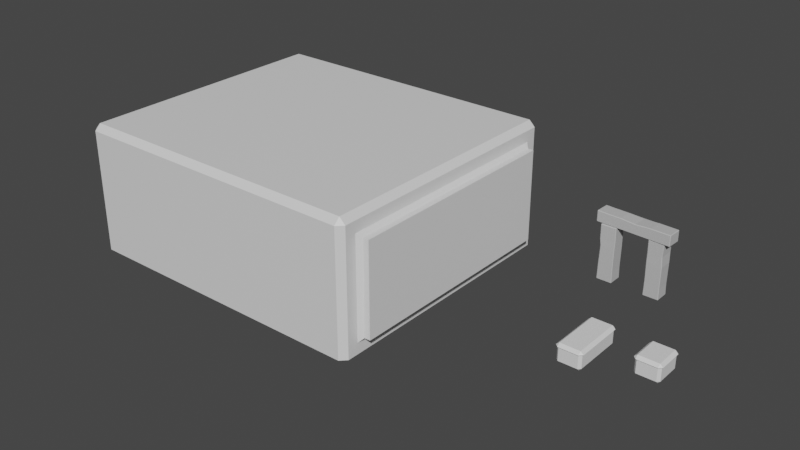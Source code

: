# Source: level.blend  (saved by Blender 2.80.75; exported with 4.5.12 LTS)
import bpy
from mathutils import Matrix  # noqa: F401  (used for matrix-valued properties, if any)

bpy.ops.wm.read_factory_settings(use_empty=True)
scene = bpy.context.scene
scene.name = 'Scene'

# ---- collections
col_references = bpy.data.collections.new('References'); scene.collection.children.link(col_references)
col_level = bpy.data.collections.new('Level'); scene.collection.children.link(col_level)
col_door = bpy.data.collections.new('Door'); scene.collection.children.link(col_door)
col_crate = bpy.data.collections.new('Crate'); scene.collection.children.link(col_crate)

# ---- materials (node trees are filled in below, after node groups)
mat_lit = bpy.data.materials.new('Lit')
mat_lit.use_transparent_shadow = False
mat_lit.diffuse_color = (0.5, 0.5, 0.5, 1.0)
mat_lit.roughness = 1.0
mat_lit.specular_intensity = 0.0
mat_mat_door = bpy.data.materials.new('mat_door')
mat_mat_door.use_transparent_shadow = False
mat_mat_door.diffuse_color = (0.5, 0.5, 0.5, 1.0)
mat_mat_door.roughness = 1.0
mat_mat_door.specular_intensity = 0.0
mat_mat_starting_arealigthing = bpy.data.materials.new('mat_starting_areaLigthing')
mat_mat_starting_arealigthing.use_transparent_shadow = False
mat_mat_starting_areawalls = bpy.data.materials.new('mat_starting_areaWalls')
mat_mat_starting_areawalls.use_transparent_shadow = False
mat_mat_starting_area_floorandcieling = bpy.data.materials.new('mat_starting_area_FloorAndCieling')
mat_mat_starting_area_floorandcieling.use_transparent_shadow = False
mat_mat_starting_area_windows = bpy.data.materials.new('mat_starting_area_windows')
mat_mat_starting_area_windows.use_transparent_shadow = False
mat_big_crate_inner = bpy.data.materials.new('big_crate_inner')
mat_big_crate_inner.use_transparent_shadow = False
mat_big_crate_outer = bpy.data.materials.new('big_crate_outer')
mat_big_crate_outer.use_transparent_shadow = False
mat_big_crate_cover_outer = bpy.data.materials.new('big_crate_cover_outer')
mat_big_crate_cover_outer.use_transparent_shadow = False
mat_big_crate_cover_inner = bpy.data.materials.new('big_crate_cover_inner')
mat_big_crate_cover_inner.use_transparent_shadow = False

# ---- material node trees
mat_lit.use_nodes = True; mat_lit.node_tree.nodes.clear()
_N = mat_lit.node_tree.nodes; _L = mat_lit.node_tree.links
n0 = _N.new('ShaderNodeOutputMaterial'); n0.name = 'Material Output'; n0.location = (300, 300)
n1 = _N.new('ShaderNodeBsdfPrincipled'); n1.name = 'Principled BSDF'; n1.location = (10, 300)
n1.distribution = 'GGX'
n1.subsurface_method = 'BURLEY'
n1.inputs[0].default_value = (0.5, 0.5, 0.5, 1.0)
n1.inputs[2].default_value = 1.0
n1.inputs[3].default_value = 1.45
n1.inputs[13].default_value = 0.0
n1.inputs[27].default_value = (0.0, 0.0, 0.0, 1.0)
n1.inputs[28].default_value = 1.0
_L.new(n1.outputs[0], n0.inputs[0])
n0.is_active_output = True
mat_mat_door.use_nodes = True; mat_mat_door.node_tree.nodes.clear()
_N = mat_mat_door.node_tree.nodes; _L = mat_mat_door.node_tree.links
n0 = _N.new('ShaderNodeOutputMaterial'); n0.name = 'Material Output'; n0.location = (300, 300)
n1 = _N.new('ShaderNodeBsdfPrincipled'); n1.name = 'Principled BSDF'; n1.location = (10, 300)
n1.distribution = 'GGX'
n1.subsurface_method = 'BURLEY'
n1.inputs[0].default_value = (0.5, 0.5, 0.5, 1.0)
n1.inputs[2].default_value = 1.0
n1.inputs[3].default_value = 1.45
n1.inputs[13].default_value = 0.0
n1.inputs[27].default_value = (0.0, 0.0, 0.0, 1.0)
n1.inputs[28].default_value = 1.0
_L.new(n1.outputs[0], n0.inputs[0])
n0.is_active_output = True
mat_mat_starting_arealigthing.use_nodes = True; mat_mat_starting_arealigthing.node_tree.nodes.clear()
_N = mat_mat_starting_arealigthing.node_tree.nodes; _L = mat_mat_starting_arealigthing.node_tree.links
n0 = _N.new('ShaderNodeOutputMaterial'); n0.name = 'Material Output'; n0.location = (300, 300)
n1 = _N.new('ShaderNodeBsdfPrincipled'); n1.name = 'Principled BSDF'; n1.location = (10, 300)
n1.distribution = 'GGX'
n1.subsurface_method = 'BURLEY'
n1.inputs[3].default_value = 1.45
n1.inputs[27].default_value = (0.0, 0.0, 0.0, 1.0)
n1.inputs[28].default_value = 1.0
_L.new(n1.outputs[0], n0.inputs[0])
n0.is_active_output = True
mat_mat_starting_areawalls.use_nodes = True; mat_mat_starting_areawalls.node_tree.nodes.clear()
_N = mat_mat_starting_areawalls.node_tree.nodes; _L = mat_mat_starting_areawalls.node_tree.links
n0 = _N.new('ShaderNodeOutputMaterial'); n0.name = 'Material Output'; n0.location = (300, 300)
n1 = _N.new('ShaderNodeBsdfPrincipled'); n1.name = 'Principled BSDF'; n1.location = (10, 300)
n1.distribution = 'GGX'
n1.subsurface_method = 'BURLEY'
n1.inputs[3].default_value = 1.45
n1.inputs[27].default_value = (0.0, 0.0, 0.0, 1.0)
n1.inputs[28].default_value = 1.0
_L.new(n1.outputs[0], n0.inputs[0])
n0.is_active_output = True
mat_mat_starting_area_floorandcieling.use_nodes = True; mat_mat_starting_area_floorandcieling.node_tree.nodes.clear()
_N = mat_mat_starting_area_floorandcieling.node_tree.nodes; _L = mat_mat_starting_area_floorandcieling.node_tree.links
n0 = _N.new('ShaderNodeOutputMaterial'); n0.name = 'Material Output'; n0.location = (300, 300)
n1 = _N.new('ShaderNodeBsdfPrincipled'); n1.name = 'Principled BSDF'; n1.location = (10, 300)
n1.distribution = 'GGX'
n1.subsurface_method = 'BURLEY'
n1.inputs[3].default_value = 1.45
n1.inputs[27].default_value = (0.0, 0.0, 0.0, 1.0)
n1.inputs[28].default_value = 1.0
_L.new(n1.outputs[0], n0.inputs[0])
n0.is_active_output = True
mat_mat_starting_area_windows.use_nodes = True; mat_mat_starting_area_windows.node_tree.nodes.clear()
_N = mat_mat_starting_area_windows.node_tree.nodes; _L = mat_mat_starting_area_windows.node_tree.links
n0 = _N.new('ShaderNodeOutputMaterial'); n0.name = 'Material Output'; n0.location = (300, 300)
n1 = _N.new('ShaderNodeBsdfPrincipled'); n1.name = 'Principled BSDF'; n1.location = (10, 300)
n1.distribution = 'GGX'
n1.subsurface_method = 'BURLEY'
n1.inputs[3].default_value = 1.45
n1.inputs[27].default_value = (0.0, 0.0, 0.0, 1.0)
n1.inputs[28].default_value = 1.0
_L.new(n1.outputs[0], n0.inputs[0])
n0.is_active_output = True
mat_big_crate_inner.use_nodes = True; mat_big_crate_inner.node_tree.nodes.clear()
_N = mat_big_crate_inner.node_tree.nodes; _L = mat_big_crate_inner.node_tree.links
n0 = _N.new('ShaderNodeOutputMaterial'); n0.name = 'Material Output'; n0.location = (300, 300)
n1 = _N.new('ShaderNodeBsdfPrincipled'); n1.name = 'Principled BSDF'; n1.location = (10, 300)
n1.distribution = 'GGX'
n1.subsurface_method = 'BURLEY'
n1.inputs[3].default_value = 1.45
n1.inputs[27].default_value = (0.0, 0.0, 0.0, 1.0)
n1.inputs[28].default_value = 1.0
_L.new(n1.outputs[0], n0.inputs[0])
n0.is_active_output = True
mat_big_crate_outer.use_nodes = True; mat_big_crate_outer.node_tree.nodes.clear()
_N = mat_big_crate_outer.node_tree.nodes; _L = mat_big_crate_outer.node_tree.links
n0 = _N.new('ShaderNodeOutputMaterial'); n0.name = 'Material Output'; n0.location = (300, 300)
n1 = _N.new('ShaderNodeBsdfPrincipled'); n1.name = 'Principled BSDF'; n1.location = (10, 300)
n1.distribution = 'GGX'
n1.subsurface_method = 'BURLEY'
n1.inputs[3].default_value = 1.45
n1.inputs[27].default_value = (0.0, 0.0, 0.0, 1.0)
n1.inputs[28].default_value = 1.0
_L.new(n1.outputs[0], n0.inputs[0])
n0.is_active_output = True
mat_big_crate_cover_outer.use_nodes = True; mat_big_crate_cover_outer.node_tree.nodes.clear()
_N = mat_big_crate_cover_outer.node_tree.nodes; _L = mat_big_crate_cover_outer.node_tree.links
n0 = _N.new('ShaderNodeOutputMaterial'); n0.name = 'Material Output'; n0.location = (300, 300)
n1 = _N.new('ShaderNodeBsdfPrincipled'); n1.name = 'Principled BSDF'; n1.location = (10, 300)
n1.distribution = 'GGX'
n1.subsurface_method = 'BURLEY'
n1.inputs[3].default_value = 1.45
n1.inputs[27].default_value = (0.0, 0.0, 0.0, 1.0)
n1.inputs[28].default_value = 1.0
_L.new(n1.outputs[0], n0.inputs[0])
n0.is_active_output = True
mat_big_crate_cover_inner.use_nodes = True; mat_big_crate_cover_inner.node_tree.nodes.clear()
_N = mat_big_crate_cover_inner.node_tree.nodes; _L = mat_big_crate_cover_inner.node_tree.links
n0 = _N.new('ShaderNodeOutputMaterial'); n0.name = 'Material Output'; n0.location = (300, 300)
n1 = _N.new('ShaderNodeBsdfPrincipled'); n1.name = 'Principled BSDF'; n1.location = (10, 300)
n1.distribution = 'GGX'
n1.subsurface_method = 'BURLEY'
n1.inputs[3].default_value = 1.45
n1.inputs[27].default_value = (0.0, 0.0, 0.0, 1.0)
n1.inputs[28].default_value = 1.0
_L.new(n1.outputs[0], n0.inputs[0])
n0.is_active_output = True

# ---- world
world_world = bpy.data.worlds.new('World'); scene.world = world_world
world_world.use_nodes = True; world_world.node_tree.nodes.clear()
_N = world_world.node_tree.nodes; _L = world_world.node_tree.links
n0 = _N.new('ShaderNodeOutputWorld'); n0.name = 'World Output'; n0.location = (300, 300)
n1 = _N.new('ShaderNodeBackground'); n1.name = 'Background'; n1.location = (10, 300)
n1.inputs[0].default_value = (0.05088, 0.05088, 0.05088, 1.0)
_L.new(n1.outputs[0], n0.inputs[0])
n0.is_active_output = True
world_world.color = (0.05088, 0.05088, 0.05088)
world_world.use_sun_shadow = False
world_world.sun_shadow_jitter_overblur = 0.0

# ---- meshes
me_playerheightref = bpy.data.meshes.new('PlayerHeightRef')
me_playerheightref.from_pydata([(-2.842e-14, 1.965, -3.535e-07), (-1.0, 1.965, -3.535e-07), (-1.0, 0.0, 0.0), (0.0, 0.0, 0.0), (-1.0, 1.965, -1.0), (-1.0, 0.0, -1.0), (-2.842e-14, 1.965, -1.0), (0.0, 0.0, -1.0)], [], [(0, 1, 2, 3), (1, 4, 5, 2), (4, 6, 7, 5), (6, 0, 3, 7), (6, 4, 1, 0), (3, 2, 5, 7)])
me_playerheightref.polygons.foreach_set('use_smooth', [True] * 6)
_k = set([(0, 1), (0, 3), (0, 6), (1, 2), (1, 4), (2, 3), (2, 5), (3, 7), (4, 5), (4, 6), (5, 7), (6, 7)])
me_playerheightref.attributes.new('sharp_edge', 'BOOLEAN', 'EDGE').data.foreach_set('value', [ (min(e.vertices), max(e.vertices)) in _k for e in me_playerheightref.edges])
_uv = me_playerheightref.uv_layers.new(name='UVMap')
_uv.uv.foreach_set('vector', [-2.842e-14, 1.965, -1.0, 1.965, -1.0, 0.0, 0.0, 0.0, -2.842e-14, 1.965, -1.0, 1.965, -1.0, 0.0, 0.0, 0.0, 1.0, 1.965, -2.842e-14, 1.965, 0.0, 0.0, 1.0, 1.82e-07, 1.0, 1.965, -2.842e-14, 1.965, 0.0, 0.0, 1.0, 1.82e-07, 2.842e-14, -1.0, 1.0, -1.0, 1.0, 1.82e-07, 0.0, 0.0, 0.0, 0.0, -1.0, 0.0, -1.0, -1.0, 2.842e-14, -1.0])
me_playerheightref.materials.append(mat_lit)
me_playerheightref.use_remesh_preserve_volume = False
me_playerheightref.use_remesh_preserve_attributes = False
me_playerheightref.use_mirror_vertex_groups = False
me_playerheightref.update()
me_playerheightref.normals_split_custom_set([tuple(v) for v in zip(*[iter([0.0, 1.799e-07, 1.0, 0.0, 1.799e-07, 1.0, 0.0, 1.799e-07, 1.0, 0.0, 1.799e-07, 1.0, -1.0, 0.0, 0.0, -1.0, 0.0, 0.0, -1.0, 0.0, 0.0, -1.0, 0.0, 0.0, 0.0, 0.0, -1.0, 0.0, 0.0, -1.0, 0.0, 0.0, -1.0, 0.0, 0.0, -1.0, 1.0, 1.446e-14, 0.0, 1.0, 1.446e-14, 0.0, 1.0, 1.446e-14, 0.0, 1.0, 1.446e-14, 0.0, 0.0, 1.0, 0.0, 0.0, 1.0, 0.0, 0.0, 1.0, 0.0, 0.0, 1.0, 0.0, 0.0, -1.0, 0.0, 0.0, -1.0, 0.0, 0.0, -1.0, 0.0, 0.0, -1.0, 0.0])] * 3)])
me_doorref = bpy.data.meshes.new('DoorRef')
me_doorref.from_pydata([(1.64, 1.753, 0.5), (-1.64, 1.753, 0.5), (-1.64, -1.753, 0.5), (1.64, -1.753, 0.5), (-1.64, 1.753, -0.5), (-1.64, -1.753, -0.5), (1.64, 1.753, -0.5), (1.64, -1.753, -0.5)], [], [(0, 1, 2, 3), (1, 4, 5, 2), (4, 6, 7, 5), (6, 0, 3, 7), (6, 4, 1, 0), (3, 2, 5, 7)])
me_doorref.polygons.foreach_set('use_smooth', [True] * 6)
_k = set([(0, 1), (0, 3), (0, 6), (1, 2), (1, 4), (2, 3), (2, 5), (3, 7), (4, 5), (4, 6), (5, 7), (6, 7)])
me_doorref.attributes.new('sharp_edge', 'BOOLEAN', 'EDGE').data.foreach_set('value', [ (min(e.vertices), max(e.vertices)) in _k for e in me_doorref.edges])
_uv = me_doorref.uv_layers.new(name='UVMap')
_uv.uv.foreach_set('vector', [0.0, 3.506, -3.281, 3.506, -3.281, 0.0, 0.0, 0.0, 0.0, 3.506, -1.0, 3.506, -1.0, 0.0, 0.0, 0.0, 3.281, 3.506, 0.0, 3.506, 0.0, 0.0, 3.281, 0.0, 1.0, 3.506, 0.0, 3.506, 0.0, 0.0, 1.0, 0.0, 0.0, -1.0, 3.281, -1.0, 3.281, 0.0, 0.0, 0.0, 0.0, 0.0, -3.281, 0.0, -3.281, -1.0, 0.0, -1.0])
me_doorref.materials.append(mat_mat_door)
me_doorref.use_remesh_preserve_volume = False
me_doorref.use_remesh_preserve_attributes = False
me_doorref.use_mirror_vertex_groups = False
me_doorref.update()
me_doorref.normals_split_custom_set([tuple(v) for v in zip(*[iter([0.0, 0.0, 1.0, 0.0, 0.0, 1.0, 0.0, 0.0, 1.0, 0.0, 0.0, 1.0, -1.0, 0.0, 0.0, -1.0, 0.0, 0.0, -1.0, 0.0, 0.0, -1.0, 0.0, 0.0, 0.0, 0.0, -1.0, 0.0, 0.0, -1.0, 0.0, 0.0, -1.0, 0.0, 0.0, -1.0, 1.0, 0.0, 0.0, 1.0, 0.0, 0.0, 1.0, 0.0, 0.0, 1.0, 0.0, 0.0, 0.0, 1.0, 0.0, 0.0, 1.0, 0.0, 0.0, 1.0, 0.0, 0.0, 1.0, 0.0, 0.0, -1.0, 0.0, 0.0, -1.0, 0.0, 0.0, -1.0, 0.0, 0.0, -1.0, 0.0])] * 3)])
me_cube_001 = bpy.data.meshes.new('Cube.001')
me_cube_001.from_pydata([(-7.704, -7.023, -0.01572), (-7.704, -7.023, 6.357), (-7.704, -6.713, 6.667), (-7.704, 7.023, -0.01572), (-7.704, 6.713, 6.667), (-7.704, 7.023, 6.357), (-8.015, -6.713, -0.01572), (-8.015, -6.713, 6.357), (-8.015, 6.713, 6.357), (-8.015, 6.713, -0.01572), (-8.528, -5.92, 0.7771), (-8.528, -5.92, 5.564), (-8.528, 5.92, 5.564), (-8.528, 5.92, 0.7771), (-8.015, -6.134, 0.5633), (-8.229, -5.92, 0.7771), (-8.229, -5.92, 5.564), (-8.015, -6.134, 5.778), (-8.229, 5.92, 0.7771), (-8.015, 6.134, 0.5633), (-8.015, 6.134, 5.778), (-8.229, 5.92, 5.564), (-8.015, 0.0, -0.01572), (-8.015, 0.0, 6.357), (-7.704, 0.0, 6.667), (-8.528, 0.0, 0.7771), (-8.528, 0.0, 5.564), (-8.229, 0.0, 0.7771), (-8.015, 0.0, 0.5633), (-8.229, 0.0, 5.564), (-8.015, 0.0, 5.778), (7.704, -7.023, -0.01572), (7.704, -7.023, 6.357), (7.704, -6.713, 6.667), (7.704, 7.023, -0.01572), (7.704, 6.713, 6.667), (7.704, 7.023, 6.357), (8.015, -6.713, -0.01572), (8.015, -6.713, 6.357), (8.015, 6.713, 6.357), (8.015, 6.713, -0.01572), (8.528, -5.92, 0.7771), (8.528, -5.92, 5.564), (8.528, 5.92, 5.564), (8.528, 5.92, 0.7771), (8.015, -6.134, 0.5633), (8.229, -5.92, 0.7771), (8.229, -5.92, 5.564), (8.015, -6.134, 5.778), (8.229, 5.92, 0.7771), (8.015, 6.134, 0.5633), (8.015, 6.134, 5.778), (8.229, 5.92, 5.564), (0.0, 7.023, -0.01572), (0.0, -7.023, -0.01572), (8.015, 0.0, -0.01572), (0.0, 7.023, 6.357), (0.0, 6.713, 6.667), (0.0, -7.023, 6.357), (0.0, -6.713, 6.667), (8.015, 0.0, 6.357), (7.704, 0.0, 6.667), (8.528, 0.0, 0.7771), (8.528, 0.0, 5.564), (8.229, 0.0, 0.7771), (8.015, 0.0, 0.5633), (8.229, 0.0, 5.564), (8.015, 0.0, 5.778), (0.0, 0.0, 6.667), (0.0, 0.0, -0.01572)], [], [(1, 7, 2), (4, 8, 5), (6, 7, 1, 0), (56, 5, 3, 53), (8, 9, 3, 5), (23, 8, 4, 24), (1, 58, 54, 0), (68, 59, 2, 24), (58, 1, 2, 59), (28, 14, 6, 22), (27, 18, 13, 25), (29, 16, 11, 26), (18, 21, 12, 13), (26, 11, 10, 25), (14, 17, 7, 6), (30, 20, 8, 23), (20, 19, 9, 8), (15, 16, 17, 14), (21, 18, 19, 20), (27, 15, 14, 28), (29, 21, 20, 30), (16, 15, 10, 11), (5, 56, 57, 4), (16, 29, 30, 17), (18, 27, 28, 19), (17, 30, 23, 7), (12, 26, 25, 13), (21, 29, 26, 12), (15, 27, 25, 10), (57, 68, 24, 4), (7, 23, 24, 2), (19, 28, 22, 9), (6, 0, 54, 69), (69, 9, 22), (53, 3, 9, 69), (22, 6, 69), (32, 33, 38), (35, 36, 39), (37, 31, 32, 38), (56, 53, 34, 36), (39, 36, 34, 40), (60, 61, 35, 39), (32, 31, 54, 58), (68, 61, 33, 59), (58, 59, 33, 32), (65, 55, 37, 45), (64, 62, 44, 49), (66, 63, 42, 47), (49, 44, 43, 52), (63, 62, 41, 42), (45, 37, 38, 48), (67, 60, 39, 51), (51, 39, 40, 50), (46, 45, 48, 47), (52, 51, 50, 49), (64, 65, 45, 46), (66, 67, 51, 52), (47, 42, 41, 46), (36, 35, 57, 56), (47, 48, 67, 66), (49, 50, 65, 64), (48, 38, 60, 67), (43, 44, 62, 63), (52, 43, 63, 66), (46, 41, 62, 64), (57, 35, 61, 68), (38, 33, 61, 60), (50, 40, 55, 65), (37, 69, 54, 31), (69, 55, 40), (53, 69, 40, 34), (55, 69, 37)])
me_cube_001.polygons.foreach_set('material_index', [1, 1, 1, 1, 1, 1, 1, 2, 1, 1, 1, 1, 1, 3, 1, 1, 1, 0, 0, 0, 0, 1, 1, 0, 0, 1, 3, 1, 1, 2, 1, 1, 2, 2, 2, 2, 1, 1, 1, 1, 1, 1, 1, 2, 1, 1, 1, 1, 1, 3, 1, 1, 1, 0, 0, 0, 0, 1, 1, 0, 0, 1, 3, 1, 1, 2, 1, 1, 2, 2, 2, 2])
_uv = me_cube_001.uv_layers.new(name='UVMap')
_uv.uv.foreach_set('vector', [0.8544, 0.5, 0.845, 0.5099, 0.845, 0.5, 0.4367, 0.5, 0.4367, 0.5099, 0.4272, 0.5, 0.7752, 0.5198, 0.5814, 0.5198, 0.5814, 0.5099, 0.7752, 0.5099, 0.1938, 0.7549, 0.1938, 1.0, 7.636e-08, 1.0, 3.818e-08, 0.7549, 0.5814, 0.9468, 0.7752, 0.9468, 0.7752, 0.9567, 0.5814, 0.9567, 0.6408, 0.5099, 0.4367, 0.5099, 0.4367, 0.5, 0.6408, 0.5, 0.1938, 1.0, 0.1938, 0.7549, 0.3876, 0.7549, 0.3876, 1.0, 0.6408, 0.2549, 0.845, 0.2549, 0.845, 0.5, 0.6408, 0.5, 0.8544, 0.2549, 0.8544, 0.5, 0.845, 0.5, 0.845, 0.2549, 0.7576, 0.7333, 0.7576, 0.5382, 0.7752, 0.5198, 0.7752, 0.7333, 0.9572, 0.6982, 0.9572, 0.8865, 0.9481, 0.8865, 0.9481, 0.6982, 0.9299, 0.6982, 0.9299, 0.8865, 0.9208, 0.8865, 0.9208, 0.6982, 0.9572, 0.8144, 0.9572, 0.6621, 0.9663, 0.6621, 0.9663, 0.8144, 0.7752, 0.6982, 0.7752, 0.5099, 0.9208, 0.5099, 0.9208, 0.6982, 0.7576, 0.5382, 0.599, 0.5382, 0.5814, 0.5198, 0.7752, 0.5198, 0.599, 0.7333, 0.599, 0.9284, 0.5814, 0.9468, 0.5814, 0.7333, 0.599, 0.9284, 0.7576, 0.9284, 0.7752, 0.9468, 0.5814, 0.9468, 0.7511, 0.545, 0.6055, 0.545, 0.599, 0.5382, 0.7576, 0.5382, 0.6055, 0.9216, 0.7511, 0.9216, 0.7576, 0.9284, 0.599, 0.9284, 0.7511, 0.7333, 0.7511, 0.545, 0.7576, 0.5382, 0.7576, 0.7333, 0.6055, 0.7333, 0.6055, 0.9216, 0.599, 0.9284, 0.599, 0.7333, 0.9754, 0.5099, 0.9754, 0.6621, 0.9663, 0.6621, 0.9663, 0.5099, 0.4272, 0.5, 0.4272, 0.2549, 0.4367, 0.2549, 0.4367, 0.5, 0.6055, 0.545, 0.6055, 0.7333, 0.599, 0.7333, 0.599, 0.5382, 0.7511, 0.9216, 0.7511, 0.7333, 0.7576, 0.7333, 0.7576, 0.9284, 0.599, 0.5382, 0.599, 0.7333, 0.5814, 0.7333, 0.5814, 0.5198, 0.7752, 0.8865, 0.7752, 0.6982, 0.9208, 0.6982, 0.9208, 0.8865, 0.9299, 0.5099, 0.9299, 0.6982, 0.9208, 0.6982, 0.9208, 0.5099, 0.9572, 0.5099, 0.9572, 0.6982, 0.9481, 0.6982, 0.9481, 0.5099, 0.4367, 0.2549, 0.6408, 0.2549, 0.6408, 0.5, 0.4367, 0.5, 0.845, 0.5099, 0.6408, 0.5099, 0.6408, 0.5, 0.845, 0.5, 0.7576, 0.9284, 0.7576, 0.7333, 0.7752, 0.7333, 0.7752, 0.9468, 0.009449, 0.5099, 8.701e-08, 0.5, 4.351e-08, 0.2549, 0.2136, 0.2549, 0.2136, 0.2549, 0.4178, 0.5099, 0.2136, 0.5099, 0.4272, 0.2549, 0.4272, 0.5, 0.4178, 0.5099, 0.2136, 0.2549, 0.2136, 0.5099, 0.009449, 0.5099, 0.2136, 0.2549, 0.8544, 0.009883, 0.845, 0.009883, 0.845, 0.0, 0.4367, 0.009883, 0.4272, 0.009883, 0.4367, 6.067e-08, 0.5814, 0.9468, 0.5814, 0.9567, 0.3876, 0.9567, 0.3876, 0.9468, 0.1938, 0.7549, 3.818e-08, 0.7549, 0.0, 0.5099, 0.1938, 0.5099, 0.3876, 0.5198, 0.3876, 0.5099, 0.5814, 0.5099, 0.5814, 0.5198, 0.6408, 3.034e-08, 0.6408, 0.009883, 0.4367, 0.009883, 0.4367, 6.067e-08, 0.1938, 0.5099, 0.3876, 0.5099, 0.3876, 0.7549, 0.1938, 0.7549, 0.6408, 0.2549, 0.6408, 0.009883, 0.845, 0.009883, 0.845, 0.2549, 0.8544, 0.2549, 0.845, 0.2549, 0.845, 0.009883, 0.8544, 0.009883, 0.5638, 0.7333, 0.5814, 0.7333, 0.5814, 0.9468, 0.5638, 0.9284, 0.939, 0.6982, 0.9481, 0.6982, 0.9481, 0.8865, 0.939, 0.8865, 0.9299, 0.6982, 0.939, 0.6982, 0.939, 0.8865, 0.9299, 0.8865, 0.9663, 0.9667, 0.9572, 0.9667, 0.9572, 0.8144, 0.9663, 0.8144, 0.8544, 0.1883, 1.0, 0.1883, 1.0, 0.3766, 0.8544, 0.3766, 0.5638, 0.9284, 0.5814, 0.9468, 0.3876, 0.9468, 0.4052, 0.9284, 0.4052, 0.7333, 0.3876, 0.7333, 0.3876, 0.5198, 0.4052, 0.5382, 0.4052, 0.5382, 0.3876, 0.5198, 0.5814, 0.5198, 0.5638, 0.5382, 0.5573, 0.9216, 0.5638, 0.9284, 0.4052, 0.9284, 0.4117, 0.9216, 0.4117, 0.545, 0.4052, 0.5382, 0.5638, 0.5382, 0.5573, 0.545, 0.5573, 0.7333, 0.5638, 0.7333, 0.5638, 0.9284, 0.5573, 0.9216, 0.4117, 0.7333, 0.4052, 0.7333, 0.4052, 0.5382, 0.4117, 0.545, 0.9572, 0.5099, 0.9663, 0.5099, 0.9663, 0.6621, 0.9572, 0.6621, 0.4272, 0.009883, 0.4367, 0.009883, 0.4367, 0.2549, 0.4272, 0.2549, 0.4117, 0.9216, 0.4052, 0.9284, 0.4052, 0.7333, 0.4117, 0.7333, 0.5573, 0.545, 0.5638, 0.5382, 0.5638, 0.7333, 0.5573, 0.7333, 0.4052, 0.9284, 0.3876, 0.9468, 0.3876, 0.7333, 0.4052, 0.7333, 0.8544, 1.517e-08, 1.0, 0.0, 1.0, 0.1883, 0.8544, 0.1883, 0.9299, 0.5099, 0.939, 0.5099, 0.939, 0.6982, 0.9299, 0.6982, 0.939, 0.5099, 0.9481, 0.5099, 0.9481, 0.6982, 0.939, 0.6982, 0.4367, 0.2549, 0.4367, 0.009883, 0.6408, 0.009883, 0.6408, 0.2549, 0.845, 0.0, 0.845, 0.009883, 0.6408, 0.009883, 0.6408, 3.034e-08, 0.5638, 0.5382, 0.5814, 0.5198, 0.5814, 0.7333, 0.5638, 0.7333, 0.009449, 6.067e-08, 0.2136, 0.2549, 4.351e-08, 0.2549, 0.0, 0.009883, 0.2136, 0.2549, 0.2136, 3.034e-08, 0.4178, 0.0, 0.4272, 0.2549, 0.2136, 0.2549, 0.4178, 0.0, 0.4272, 0.009883, 0.2136, 3.034e-08, 0.2136, 0.2549, 0.009449, 6.067e-08])
me_cube_001.materials.append(mat_mat_starting_arealigthing)
me_cube_001.materials.append(mat_mat_starting_areawalls)
me_cube_001.materials.append(mat_mat_starting_area_floorandcieling)
me_cube_001.materials.append(mat_mat_starting_area_windows)
me_cube_001.use_remesh_preserve_volume = False
me_cube_001.use_remesh_preserve_attributes = False
me_cube_001.use_mirror_vertex_groups = False
me_cube_001.update()
me_cube_002 = bpy.data.meshes.new('Cube.002')
me_cube_002.from_pydata([(-1.0, -1.0, -1.0), (-1.0, -1.0, 1.0), (-1.0, 1.0, -1.0), (-1.0, 1.0, 1.0), (1.0, -1.0, -1.0), (1.0, -1.0, 1.0), (1.0, 1.0, -1.0), (1.0, 1.0, 1.0)], [], [(0, 1, 3, 2), (2, 3, 7, 6), (6, 7, 5, 4), (4, 5, 1, 0), (2, 6, 4, 0), (7, 3, 1, 5)])
_uv = me_cube_002.uv_layers.new(name='UVMap')
_uv.uv.foreach_set('vector', [0.375, 0.0, 0.625, 0.0, 0.625, 0.25, 0.375, 0.25, 0.375, 0.25, 0.625, 0.25, 0.625, 0.5, 0.375, 0.5, 0.375, 0.5, 0.625, 0.5, 0.625, 0.75, 0.375, 0.75, 0.375, 0.75, 0.625, 0.75, 0.625, 1.0, 0.375, 1.0, 0.125, 0.5, 0.375, 0.5, 0.375, 0.75, 0.125, 0.75, 0.625, 0.5, 0.875, 0.5, 0.875, 0.75, 0.625, 0.75])
me_cube_002.use_remesh_preserve_volume = False
me_cube_002.use_remesh_preserve_attributes = False
me_cube_002.use_mirror_vertex_groups = False
me_cube_002.update()
me_doorref_001 = bpy.data.meshes.new('DoorRef.001')
me_doorref_001.from_pydata([(-0.8534, -0.3507, 0.699), (-0.8832, -0.3507, 0.7288), (-0.8832, -0.3806, 0.699), (-1.632, -0.3507, 0.7288), (-1.662, -0.3507, 0.699), (-1.632, -0.3806, 0.699), (-1.662, -0.3507, -2.16), (-1.632, -0.3507, -2.19), (-1.632, -0.3806, -2.16), (-0.8534, -0.3507, -2.16), (-0.8832, -0.3806, -2.16), (-0.8832, -0.3507, -2.19), (-1.632, 0.3514, 0.7288), (-1.632, 0.3813, 0.699), (-1.662, 0.3514, 0.699), (-1.632, 0.3813, -2.16), (-1.632, 0.3514, -2.19), (-1.662, 0.3514, -2.16), (-0.8832, 0.3514, 0.7288), (-0.8534, 0.3514, 0.699), (-0.8832, 0.3813, 0.699), (-0.8534, 0.3514, -2.16), (-0.8832, 0.3514, -2.19), (-0.8832, 0.3813, -2.16), (-0.8739, -0.371, 0.03449), (-0.8913, -0.3785, -1.57), (-0.8629, -0.3485, -1.579), (-0.8451, -0.3405, 0.03968), (-1.649, -0.3588, -0.04406), (-1.643, -0.3525, -1.366), (-1.613, -0.3822, -1.373), (-1.618, -0.3879, -0.04307), (-1.641, 0.3717, 0.01062), (-1.624, 0.3792, -1.396), (-1.652, 0.3492, -1.388), (-1.67, 0.3412, 0.005426), (-0.8662, 0.3596, 0.08917), (-0.8725, 0.3532, -1.601), (-0.9017, 0.3829, -1.594), (-0.8968, 0.3887, 0.08818), (-0.8856, -0.3817, -0.4671), (-0.8559, -0.3519, -0.4708), (-1.601, -0.3547, -0.3881), (-1.571, -0.3847, -0.3905), (-1.63, 0.3824, -0.4058), (-1.659, 0.3527, -0.4021), (-0.8551, 0.3501, -0.4848), (-0.8847, 0.38, -0.4823), (1.604, -0.3507, 0.699), (1.574, -0.3507, 0.7288), (1.574, -0.3806, 0.699), (0.8253, -0.3507, 0.7288), (0.7954, -0.3507, 0.699), (0.8253, -0.3806, 0.699), (0.7954, -0.3507, -2.16), (0.8253, -0.3507, -2.19), (0.8253, -0.3806, -2.16), (1.604, -0.3507, -2.16), (1.574, -0.3806, -2.16), (1.574, -0.3507, -2.19), (0.8253, 0.3514, 0.7288), (0.8253, 0.3813, 0.699), (0.7954, 0.3514, 0.699), (0.8253, 0.3813, -2.16), (0.8253, 0.3514, -2.19), (0.7954, 0.3514, -2.16), (1.574, 0.3514, 0.7288), (1.604, 0.3514, 0.699), (1.574, 0.3813, 0.699), (1.604, 0.3514, -2.16), (1.574, 0.3514, -2.19), (1.574, 0.3813, -2.16), (1.529, -0.3659, 0.04133), (1.566, -0.3785, -1.57), (1.594, -0.3485, -1.579), (1.558, -0.3355, 0.04653), (0.8083, -0.3588, -0.04406), (0.8145, -0.3525, -1.366), (0.8437, -0.3822, -1.373), (0.8388, -0.3879, -0.04307), (0.8159, 0.3717, 0.01062), (0.8333, 0.3792, -1.396), (0.8049, 0.3492, -1.388), (0.7871, 0.3412, 0.005426), (1.591, 0.3596, 0.08917), (1.585, 0.3532, -1.601), (1.556, 0.3829, -1.594), (1.56, 0.3887, 0.08818), (1.572, -0.3817, -0.4671), (1.601, -0.3519, -0.4708), (0.7971, -0.3493, -0.3881), (0.8268, -0.3793, -0.3905), (0.8277, 0.3824, -0.4058), (0.7979, 0.3527, -0.4021), (1.602, 0.3501, -0.4848), (1.572, 0.38, -0.4823), (1.859, -0.4274, 0.7296), (1.889, -0.4286, 0.7594), (1.858, -0.4572, 0.7594), (1.889, -0.4286, 1.289), (1.859, -0.4274, 1.319), (1.858, -0.4572, 1.289), (-1.922, -0.2703, 1.319), (-1.952, -0.269, 1.289), (-1.923, -0.3001, 1.289), (-1.922, -0.2703, 0.7296), (-1.923, -0.3001, 0.7594), (-1.952, -0.269, 0.7594), (1.918, 0.2729, 1.289), (1.89, 0.304, 1.289), (1.889, 0.2742, 1.319), (-1.892, 0.4611, 1.289), (-1.923, 0.4325, 1.289), (-1.893, 0.4313, 1.319), (1.918, 0.2729, 0.7594), (1.889, 0.2742, 0.7296), (1.89, 0.304, 0.7594), (-1.893, 0.4313, 0.7296), (-1.923, 0.4325, 0.7594), (-1.892, 0.4611, 0.7594), (1.674, -0.4469, 0.7568), (-1.592, -0.3127, 0.764), (-1.596, -0.2826, 0.7349), (1.677, -0.417, 0.7273), (1.653, -0.4211, 1.316), (-1.477, -0.2898, 1.308), (-1.482, -0.3193, 1.279), (1.653, -0.4507, 1.286), (1.699, 0.3093, 1.292), (-1.463, 0.4421, 1.285), (-1.46, 0.412, 1.314), (1.696, 0.2793, 1.322), (1.72, 0.2835, 0.7331), (-1.579, 0.4193, 0.7403), (-1.574, 0.4488, 0.7698), (1.721, 0.3131, 0.7632), (0.04092, -0.3798, 0.7604), (0.04041, -0.3498, 0.7311), (0.08849, -0.3554, 1.259), (0.08545, -0.385, 1.229), (0.1179, 0.3757, 1.288), (0.1184, 0.3457, 1.264), (0.07029, 0.3514, 0.7367), (0.07333, 0.381, 0.7665), (-0.7757, -0.3462, 0.7622), (-0.694, -0.3226, 1.31), (-0.6727, 0.4089, 1.287), (-0.7544, 0.3853, 0.7385), (-0.7778, -0.3162, 0.733), (-0.6981, -0.3522, 1.281), (-0.6706, 0.3789, 1.316), (-0.7503, 0.4149, 0.7681), (0.8587, -0.3834, 0.7292), (0.869, -0.4179, 1.284), (0.9073, 0.3125, 1.32), (0.897, 0.347, 0.7648), (0.8576, -0.4133, 0.7586), (0.871, -0.3882, 1.314), (0.9084, 0.3425, 1.29), (0.895, 0.3174, 0.7349)], [], [(18, 12, 3, 1), (11, 7, 16, 22), (25, 30, 8, 10), (29, 34, 17, 6), (33, 38, 23, 15), (0, 1, 2), (3, 4, 5), (6, 7, 8), (9, 10, 11), (12, 13, 14), (15, 16, 17), (18, 19, 20), (21, 22, 23), (25, 10, 9, 26), (1, 3, 5, 2), (29, 6, 8, 30), (7, 11, 10, 8), (3, 12, 14, 4), (33, 15, 17, 34), (6, 17, 16, 7), (12, 18, 20, 13), (37, 21, 23, 38), (15, 23, 22, 16), (0, 19, 18, 1), (11, 22, 21, 9), (37, 26, 9, 21), (19, 0, 27, 36), (46, 41, 26, 37), (19, 36, 39, 20), (46, 37, 38, 47), (13, 32, 35, 14), (44, 33, 34, 45), (4, 28, 31, 5), (42, 29, 30, 43), (2, 24, 27, 0), (40, 25, 26, 41), (13, 20, 39, 32), (44, 47, 38, 33), (4, 14, 35, 28), (42, 45, 34, 29), (2, 5, 31, 24), (40, 43, 30, 25), (24, 31, 43, 40), (28, 35, 45, 42), (32, 39, 47, 44), (24, 40, 41, 27), (28, 42, 43, 31), (32, 44, 45, 35), (36, 46, 47, 39), (36, 27, 41, 46), (66, 60, 51, 49), (59, 55, 64, 70), (73, 78, 56, 58), (77, 82, 65, 54), (81, 86, 71, 63), (48, 49, 50), (51, 52, 53), (54, 55, 56), (57, 58, 59), (60, 61, 62), (63, 64, 65), (66, 67, 68), (69, 70, 71), (73, 58, 57, 74), (49, 51, 53, 50), (77, 54, 56, 78), (55, 59, 58, 56), (51, 60, 62, 52), (81, 63, 65, 82), (54, 65, 64, 55), (60, 66, 68, 61), (85, 69, 71, 86), (63, 71, 70, 64), (48, 67, 66, 49), (59, 70, 69, 57), (85, 74, 57, 69), (67, 48, 75, 84), (94, 89, 74, 85), (67, 84, 87, 68), (94, 85, 86, 95), (61, 80, 83, 62), (92, 81, 82, 93), (52, 76, 79, 53), (90, 77, 78, 91), (50, 72, 75, 48), (88, 73, 74, 89), (61, 68, 87, 80), (92, 95, 86, 81), (52, 62, 83, 76), (90, 93, 82, 77), (50, 53, 79, 72), (88, 91, 78, 73), (72, 79, 91, 88), (76, 83, 93, 90), (80, 87, 95, 92), (72, 88, 89, 75), (76, 90, 91, 79), (80, 92, 93, 83), (84, 94, 95, 87), (84, 75, 89, 94), (114, 108, 99, 97), (107, 103, 112, 118), (121, 126, 104, 106), (125, 130, 113, 102), (129, 134, 119, 111), (96, 97, 98), (99, 100, 101), (102, 103, 104), (105, 106, 107), (108, 109, 110), (111, 112, 113), (114, 115, 116), (117, 118, 119), (121, 106, 105, 122), (97, 99, 101, 98), (125, 102, 104, 126), (103, 107, 106, 104), (99, 108, 110, 100), (129, 111, 113, 130), (102, 113, 112, 103), (108, 114, 116, 109), (133, 117, 119, 134), (111, 119, 118, 112), (96, 115, 114, 97), (107, 118, 117, 105), (133, 122, 105, 117), (115, 96, 123, 132), (115, 132, 135, 116), (147, 148, 122, 133), (109, 128, 131, 110), (147, 133, 134, 151), (100, 124, 127, 101), (146, 129, 130, 150), (98, 120, 123, 96), (145, 125, 126, 149), (109, 116, 135, 128), (144, 121, 122, 148), (100, 110, 131, 124), (146, 151, 134, 129), (98, 101, 127, 120), (145, 150, 130, 125), (144, 149, 126, 121), (156, 153, 139, 136), (157, 154, 141, 138), (158, 155, 143, 140), (156, 136, 137, 152), (157, 138, 139, 153), (158, 140, 141, 154), (159, 142, 143, 155), (159, 152, 137, 142), (136, 139, 149, 144), (138, 141, 150, 145), (140, 143, 151, 146), (136, 144, 148, 137), (138, 145, 149, 139), (140, 146, 150, 141), (142, 147, 151, 143), (142, 137, 148, 147), (132, 123, 152, 159), (132, 159, 155, 135), (128, 158, 154, 131), (124, 157, 153, 127), (120, 156, 152, 123), (128, 135, 155, 158), (124, 131, 154, 157), (120, 127, 153, 156)])
_uv = me_doorref_001.uv_layers.new(name='UVMap')
_uv.uv.foreach_set('vector', [0.8024, 0.7857, 0.8024, 0.6576, 0.9231, 0.6576, 0.9231, 0.7857, 0.2573, 0.6577, 0.2573, 0.7858, 0.1365, 0.7858, 0.1365, 0.6577, 0.5347, 0.3946, 0.6585, 0.3596, 0.6631, 0.4942, 0.5343, 0.4955, 0.2634, 0.8526, 0.3841, 0.8563, 0.3846, 0.9884, 0.2638, 0.9884, 0.2607, 0.3636, 0.3849, 0.3974, 0.3881, 0.4942, 0.2593, 0.4942, 0.6511, 0.5058, 0.6511, 0.5007, 0.6563, 0.5058, 0.658, 0.0, 0.6632, 0.005052, 0.658, 0.005097, 0.2638, 0.9884, 0.2637, 0.9935, 0.2586, 0.9884, 0.6506, 0.9949, 0.6558, 0.9949, 0.6506, 1.0, 0.8024, 0.6576, 0.7972, 0.6576, 0.8023, 0.6525, 0.1314, 0.7858, 0.1365, 0.7858, 0.1365, 0.7909, 0.3882, 0.0, 0.3933, 0.005106, 0.3881, 0.005118, 0.3933, 0.4942, 0.3882, 0.4993, 0.3881, 0.4942, 0.6555, 0.894, 0.6558, 0.9949, 0.6506, 0.9949, 0.6503, 0.8956, 0.5293, 0.001326, 0.658, 0.0, 0.658, 0.005097, 0.5292, 0.006423, 0.2634, 0.8526, 0.2638, 0.9884, 0.2586, 0.9884, 0.2583, 0.8538, 0.6632, 0.4993, 0.5344, 0.5006, 0.5343, 0.4955, 0.6631, 0.4942, 0.9231, 0.6576, 0.8024, 0.6576, 0.8023, 0.6525, 0.9231, 0.6525, 0.3892, 0.8578, 0.3896, 0.9884, 0.3846, 0.9884, 0.3841, 0.8563, 0.2638, 0.9884, 0.3846, 0.9884, 0.3845, 0.9935, 0.2637, 0.9935, 0.8024, 0.6576, 0.8024, 0.7857, 0.7972, 0.7857, 0.7972, 0.6576, 0.39, 0.3986, 0.3933, 0.4942, 0.3881, 0.4942, 0.3849, 0.3974, 0.1314, 0.7858, 0.1314, 0.6577, 0.1365, 0.6577, 0.1365, 0.7858, 0.6511, 0.5058, 0.5303, 0.5057, 0.5304, 0.5006, 0.6511, 0.5007, 0.2573, 0.6577, 0.1365, 0.6577, 0.1365, 0.6526, 0.2573, 0.6526, 0.5296, 0.8992, 0.6503, 0.8956, 0.6506, 0.9949, 0.5299, 0.9948, 0.5303, 0.5057, 0.6511, 0.5058, 0.6492, 0.6186, 0.5288, 0.61, 0.5304, 0.7082, 0.6511, 0.706, 0.6503, 0.8956, 0.5296, 0.8992, 0.3933, 0.005106, 0.3911, 0.1094, 0.3857, 0.1096, 0.3881, 0.005118, 0.393, 0.2076, 0.39, 0.3986, 0.3849, 0.3974, 0.3878, 0.2072, 0.3896, 0.4993, 0.388, 0.6171, 0.3828, 0.6179, 0.3845, 0.4993, 0.3898, 0.6883, 0.3892, 0.8578, 0.3841, 0.8563, 0.3847, 0.6877, 0.6632, 0.005052, 0.6623, 0.1322, 0.657, 0.1321, 0.658, 0.005097, 0.2629, 0.6853, 0.2634, 0.8526, 0.2583, 0.8538, 0.2577, 0.6858, 0.6563, 0.5058, 0.6545, 0.6195, 0.6492, 0.6186, 0.6511, 0.5058, 0.6563, 0.7053, 0.6555, 0.894, 0.6503, 0.8956, 0.6511, 0.706, 0.2593, 0.005113, 0.3881, 0.005118, 0.3857, 0.1096, 0.2577, 0.1229, 0.2597, 0.1941, 0.3878, 0.2072, 0.3849, 0.3974, 0.2607, 0.3636, 0.2638, 0.4993, 0.3845, 0.4993, 0.3828, 0.6179, 0.2623, 0.6264, 0.2629, 0.6853, 0.3847, 0.6877, 0.3841, 0.8563, 0.2634, 0.8526, 0.5292, 0.006423, 0.658, 0.005097, 0.657, 0.1321, 0.5288, 0.1201, 0.5317, 0.2059, 0.6495, 0.1916, 0.6585, 0.3596, 0.5347, 0.3946, 0.5288, 0.1201, 0.657, 0.1321, 0.6495, 0.1916, 0.5317, 0.2059, 0.2623, 0.6264, 0.3828, 0.6179, 0.3847, 0.6877, 0.2629, 0.6853, 0.2577, 0.1229, 0.3857, 0.1096, 0.3878, 0.2072, 0.2597, 0.1941, 0.6545, 0.6195, 0.6563, 0.7053, 0.6511, 0.706, 0.6492, 0.6186, 0.6623, 0.1322, 0.6547, 0.1911, 0.6495, 0.1916, 0.657, 0.1321, 0.388, 0.6171, 0.3898, 0.6883, 0.3847, 0.6877, 0.3828, 0.6179, 0.3911, 0.1094, 0.393, 0.2076, 0.3878, 0.2072, 0.3857, 0.1096, 0.5288, 0.61, 0.6492, 0.6186, 0.6511, 0.706, 0.5304, 0.7082, 0.9179, 0.7857, 0.9179, 0.9138, 0.7972, 0.9138, 0.7972, 0.7857, 0.0, 0.7858, 1.025e-08, 0.6577, 0.1208, 0.6577, 0.1208, 0.7858, 0.7958, 0.106, 0.6716, 0.1398, 0.6684, 0.005117, 0.7972, 0.005114, 0.4026, 0.8526, 0.5233, 0.8563, 0.5238, 0.9884, 0.403, 0.9884, 0.3963, 0.3636, 0.5205, 0.3974, 0.5236, 0.4942, 0.3949, 0.4942, 0.7855, 0.5045, 0.7855, 0.4994, 0.7906, 0.5045, 0.6683, 0.4993, 0.6632, 0.4942, 0.6684, 0.4942, 0.403, 0.9884, 0.4029, 0.9936, 0.3978, 0.9885, 0.785, 0.9936, 0.7901, 0.9936, 0.785, 0.9987, 0.9179, 0.9138, 0.9231, 0.9138, 0.918, 0.9189, 0.1259, 0.6577, 0.1208, 0.6577, 0.1208, 0.6526, 0.5237, 0.0, 0.5288, 0.005106, 0.5236, 0.005118, 0.5288, 0.4942, 0.5237, 0.4993, 0.5236, 0.4942, 0.7899, 0.8927, 0.7901, 0.9936, 0.785, 0.9936, 0.7847, 0.8943, 0.7971, 0.4993, 0.6683, 0.4993, 0.6684, 0.4942, 0.7972, 0.4942, 0.4026, 0.8526, 0.403, 0.9884, 0.3978, 0.9885, 0.3974, 0.8538, 0.6683, 2.937e-06, 0.7971, 0.0, 0.7972, 0.005114, 0.6684, 0.005117, 0.7972, 0.9138, 0.9179, 0.9138, 0.918, 0.9189, 0.7972, 0.9189, 0.5284, 0.8578, 0.5288, 0.9884, 0.5238, 0.9884, 0.5233, 0.8563, 0.403, 0.9884, 0.5238, 0.9884, 0.5237, 0.9935, 0.4029, 0.9936, 0.9179, 0.9138, 0.9179, 0.7857, 0.9231, 0.7857, 0.9231, 0.9138, 0.5255, 0.3986, 0.5288, 0.4942, 0.5236, 0.4942, 0.5205, 0.3974, 0.1259, 0.6577, 0.1259, 0.7858, 0.1208, 0.7858, 0.1208, 0.6577, 0.7855, 0.5045, 0.6647, 0.5044, 0.6647, 0.4993, 0.7855, 0.4994, 0.0, 0.7858, 0.1208, 0.7858, 0.1208, 0.7909, 2.546e-05, 0.7909, 0.664, 0.8979, 0.7847, 0.8943, 0.785, 0.9936, 0.6642, 0.9935, 0.6647, 0.5044, 0.7855, 0.5045, 0.7828, 0.6161, 0.6632, 0.6087, 0.6647, 0.7069, 0.7855, 0.7047, 0.7847, 0.8943, 0.664, 0.8979, 0.5288, 0.005106, 0.5266, 0.1094, 0.5213, 0.1096, 0.5236, 0.005118, 0.5285, 0.2076, 0.5255, 0.3986, 0.5205, 0.3974, 0.5234, 0.2072, 0.5285, 0.4993, 0.527, 0.6171, 0.5218, 0.6179, 0.5235, 0.4993, 0.5288, 0.6883, 0.5284, 0.8578, 0.5233, 0.8563, 0.5238, 0.6877, 0.6632, 0.4942, 0.6654, 0.3671, 0.6708, 0.3673, 0.6684, 0.4942, 0.4031, 0.6853, 0.4026, 0.8526, 0.3974, 0.8538, 0.3978, 0.6858, 0.7906, 0.5045, 0.788, 0.617, 0.7828, 0.6161, 0.7855, 0.5045, 0.7906, 0.704, 0.7899, 0.8927, 0.7847, 0.8943, 0.7855, 0.7047, 0.3949, 0.005113, 0.5236, 0.005118, 0.5213, 0.1096, 0.3933, 0.1229, 0.3953, 0.1941, 0.5234, 0.2072, 0.5205, 0.3974, 0.3963, 0.3636, 0.4027, 0.4994, 0.5235, 0.4993, 0.5218, 0.6179, 0.4014, 0.6265, 0.4031, 0.6853, 0.5238, 0.6877, 0.5233, 0.8563, 0.4026, 0.8526, 0.7972, 0.4942, 0.6684, 0.4942, 0.6708, 0.3673, 0.7894, 0.3817, 0.7968, 0.2947, 0.6687, 0.3078, 0.6716, 0.1398, 0.7958, 0.106, 0.7894, 0.3817, 0.6708, 0.3673, 0.6687, 0.3078, 0.7968, 0.2947, 0.4014, 0.6265, 0.5218, 0.6179, 0.5238, 0.6877, 0.4031, 0.6853, 0.3933, 0.1229, 0.5213, 0.1096, 0.5234, 0.2072, 0.3953, 0.1941, 0.788, 0.617, 0.7906, 0.704, 0.7855, 0.7047, 0.7828, 0.6161, 0.6654, 0.3671, 0.6635, 0.3082, 0.6687, 0.3078, 0.6708, 0.3673, 0.527, 0.6171, 0.5288, 0.6883, 0.5238, 0.6877, 0.5218, 0.6179, 0.5266, 0.1094, 0.5285, 0.2076, 0.5234, 0.2072, 0.5213, 0.1096, 0.6632, 0.6087, 0.7828, 0.6161, 0.7855, 0.7047, 0.6647, 0.7069, 0.1365, 0.7962, 0.2277, 0.7962, 0.2277, 0.9162, 0.1365, 0.9162, 0.09626, 0.9109, 0.005108, 0.9109, 0.005108, 0.7909, 0.09626, 0.7909, 0.9045, 0.5958, 0.9931, 0.5769, 0.9948, 0.6525, 0.9037, 0.6525, 0.1316, 0.5712, 0.2523, 0.5733, 0.2525, 0.6475, 0.1318, 0.6475, 0.8031, 0.5739, 0.8917, 0.5929, 0.8935, 0.6473, 0.8023, 0.6473, 0.8986, 0.005104, 0.9037, 8.158e-08, 0.9037, 0.005248, 0.9949, 0.0, 1.0, 0.005104, 0.9949, 0.005248, 0.0, 0.9112, 0.005108, 0.9109, 0.005133, 0.9163, 0.1014, 0.9111, 0.09628, 0.9162, 0.09626, 0.9109, 0.2277, 0.7962, 0.2277, 0.7909, 0.2328, 0.796, 0.8023, 0.6473, 0.8023, 0.6525, 0.7972, 0.6474, 0.1365, 0.7962, 0.1314, 0.796, 0.1365, 0.7909, 0.8986, 0.6474, 0.8935, 0.6525, 0.8935, 0.6473, 0.1312, 0.5959, 0.1314, 0.6526, 0.1263, 0.6526, 0.1261, 0.5968, 0.9037, 8.158e-08, 0.9949, 0.0, 0.9949, 0.005248, 0.9037, 0.005248, 0.9981, 0.5761, 1.0, 0.6523, 0.9948, 0.6525, 0.9931, 0.5769, 0.005108, 0.9109, 0.09626, 0.9109, 0.09628, 0.9162, 0.005133, 0.9163, 0.2277, 0.9162, 0.2277, 0.7962, 0.2328, 0.796, 0.2328, 0.9161, 0.2575, 0.5741, 0.2577, 0.6475, 0.2525, 0.6475, 0.2523, 0.5733, 0.1318, 0.6475, 0.2525, 0.6475, 0.2526, 0.6526, 0.1318, 0.6526, 0.2277, 0.7962, 0.1365, 0.7962, 0.1365, 0.7909, 0.2277, 0.7909, 0.005329, 0.5989, 0.005513, 0.6526, 0.0003545, 0.6526, 0.000187, 0.5982, 0.8023, 0.6473, 0.8935, 0.6473, 0.8935, 0.6525, 0.8023, 0.6525, 0.1263, 0.005114, 0.005513, 0.005115, 0.005487, 1.061e-06, 0.1263, 0.0, 0.09626, 0.9109, 0.09626, 0.7909, 0.1014, 0.7912, 0.1014, 0.9111, 0.005329, 0.5989, 0.1261, 0.5968, 0.1263, 0.6526, 0.005513, 0.6526, 0.005513, 0.005115, 0.1263, 0.005114, 0.1258, 0.03638, 0.005123, 0.03403, 0.005513, 0.005115, 0.005123, 0.03403, 0.0, 0.03407, 0.0003545, 0.005107, 0.005278, 0.4577, 0.126, 0.4567, 0.1261, 0.5968, 0.005329, 0.5989, 0.2577, 0.0, 0.2573, 0.03265, 0.252, 0.03289, 0.2525, 5.71e-07, 0.005278, 0.4577, 0.005329, 0.5989, 0.000187, 0.5982, 0.0001402, 0.4572, 1.0, 0.005104, 0.9994, 0.04034, 0.9942, 0.04044, 0.9949, 0.005248, 0.2575, 0.4388, 0.2575, 0.5741, 0.2523, 0.5733, 0.2523, 0.4382, 0.1314, 0.005106, 0.1309, 0.03662, 0.1258, 0.03638, 0.1263, 0.005114, 0.9984, 0.4421, 0.9981, 0.5761, 0.9931, 0.5769, 0.9934, 0.4428, 0.8023, 0.0, 0.8934, 0.0, 0.8928, 0.02895, 0.8018, 0.03265, 0.1311, 0.4561, 0.1312, 0.5959, 0.1261, 0.5968, 0.126, 0.4567, 0.1318, 3.671e-07, 0.2525, 5.71e-07, 0.252, 0.03289, 0.1314, 0.03524, 0.8028, 0.4386, 0.892, 0.4519, 0.8917, 0.5929, 0.8031, 0.5739, 0.9037, 0.005248, 0.9949, 0.005248, 0.9942, 0.04044, 0.9033, 0.03674, 0.1316, 0.4372, 0.2523, 0.4382, 0.2523, 0.5733, 0.1316, 0.5712, 0.9042, 0.4561, 0.9934, 0.4428, 0.9931, 0.5769, 0.9045, 0.5958, 0.9036, 0.1765, 0.9939, 0.1745, 0.9845, 0.3087, 0.9039, 0.3163, 0.1314, 0.1692, 0.2521, 0.168, 0.2523, 0.3031, 0.1316, 0.3032, 0.8021, 0.168, 0.8925, 0.1699, 0.8922, 0.3109, 0.8025, 0.3033, 0.131, 0.1764, 0.1311, 0.3163, 0.1259, 0.3166, 0.1259, 0.1765, 0.9991, 0.1743, 0.9896, 0.3082, 0.9845, 0.3087, 0.9939, 0.1745, 0.2573, 0.168, 0.2574, 0.3034, 0.2523, 0.3031, 0.2521, 0.168, 0.005174, 0.1752, 0.005226, 0.3165, 9.346e-05, 0.3161, 4.674e-05, 0.1751, 0.005174, 0.1752, 0.1259, 0.1765, 0.1259, 0.3166, 0.005226, 0.3165, 0.9039, 0.3163, 0.9845, 0.3087, 0.9934, 0.4428, 0.9042, 0.4561, 0.1316, 0.3032, 0.2523, 0.3031, 0.2523, 0.4382, 0.1316, 0.4372, 0.8025, 0.3033, 0.8922, 0.3109, 0.892, 0.4519, 0.8028, 0.4386, 0.1311, 0.3163, 0.1311, 0.4561, 0.126, 0.4567, 0.1259, 0.3166, 0.9896, 0.3082, 0.9984, 0.4421, 0.9934, 0.4428, 0.9845, 0.3087, 0.2574, 0.3034, 0.2575, 0.4388, 0.2523, 0.4382, 0.2523, 0.3031, 0.005226, 0.3165, 0.005278, 0.4577, 0.0001402, 0.4572, 9.346e-05, 0.3161, 0.005226, 0.3165, 0.1259, 0.3166, 0.126, 0.4567, 0.005278, 0.4577, 0.005123, 0.03403, 0.1258, 0.03638, 0.1259, 0.1765, 0.005174, 0.1752, 0.8979, 0.02904, 0.8976, 0.1702, 0.8925, 0.1699, 0.8928, 0.02895, 0.2573, 0.03265, 0.2573, 0.168, 0.2521, 0.168, 0.252, 0.03289, 0.9994, 0.04034, 0.9991, 0.1743, 0.9939, 0.1745, 0.9942, 0.04044, 0.1309, 0.03662, 0.131, 0.1764, 0.1259, 0.1765, 0.1258, 0.03638, 0.8018, 0.03265, 0.8928, 0.02895, 0.8925, 0.1699, 0.8021, 0.168, 0.1314, 0.03524, 0.252, 0.03289, 0.2521, 0.168, 0.1314, 0.1692, 0.9033, 0.03674, 0.9942, 0.04044, 0.9939, 0.1745, 0.9036, 0.1765])
me_doorref_001.materials.append(mat_mat_door)
me_doorref_001.use_remesh_preserve_volume = False
me_doorref_001.use_remesh_preserve_attributes = False
me_doorref_001.use_mirror_vertex_groups = False
me_doorref_001.update()
me_doorref_001.normals_split_custom_set([tuple(v) for v in zip(*[iter([0.0, -1.698e-07, 1.0, 0.0, -1.698e-07, 1.0, 0.0, -1.698e-07, 1.0, 0.0, -1.698e-07, 1.0, 0.0, 0.0, -1.0, 0.0, 0.0, -1.0, 0.0, 0.0, -1.0, 0.0, 0.0, -1.0, 0.002569, -1.0, 0.0002979, 0.002569, -1.0, 0.0002979, 0.002569, -1.0, 0.0002979, 0.002569, -1.0, 0.0002979, -0.9998, -0.00653, 0.01826, -0.9998, -0.00653, 0.01826, -0.9998, -0.00653, 0.01826, -0.9998, -0.00653, 0.01826, -0.002487, 1.0, 0.0003098, -0.002487, 1.0, 0.0003098, -0.002487, 1.0, 0.0003098, -0.002487, 1.0, 0.0003098, 0.5773, -0.5773, 0.5774, 0.5773, -0.5773, 0.5774, 0.5773, -0.5773, 0.5774, -0.5773, -0.5774, 0.5774, -0.5773, -0.5774, 0.5774, -0.5773, -0.5774, 0.5774, -0.5773, -0.5773, -0.5774, -0.5773, -0.5773, -0.5774, -0.5773, -0.5773, -0.5774, 0.5773, -0.5773, -0.5774, 0.5773, -0.5773, -0.5774, 0.5773, -0.5773, -0.5774, -0.5774, 0.5774, 0.5773, -0.5774, 0.5774, 0.5773, -0.5774, 0.5774, 0.5773, -0.5774, 0.5773, -0.5774, -0.5774, 0.5773, -0.5774, -0.5774, 0.5773, -0.5774, 0.5774, 0.5773, 0.5774, 0.5774, 0.5773, 0.5774, 0.5774, 0.5773, 0.5774, 0.5773, 0.5773, -0.5774, 0.5773, 0.5773, -0.5774, 0.5773, 0.5773, -0.5774, 0.7175, -0.6964, 0.01334, 0.7175, -0.6964, 0.01334, 0.7175, -0.6964, 0.01334, 0.7175, -0.6964, 0.01334, 0.0, -0.7071, 0.7071, 0.0, -0.7071, 0.7071, 0.0, -0.7071, 0.7071, 0.0, -0.7071, 0.7071, -0.709, -0.705, 0.0153, -0.709, -0.705, 0.0153, -0.709, -0.705, 0.0153, -0.709, -0.705, 0.0153, 0.0, -0.7071, -0.7071, 0.0, -0.7071, -0.7071, 0.0, -0.7071, -0.7071, 0.0, -0.7071, -0.7071, -0.7071, -1.479e-07, 0.7071, -0.7071, -1.479e-07, 0.7071, -0.7071, -1.479e-07, 0.7071, -0.7071, -1.479e-07, 0.7071, -0.7158, 0.6982, 0.01015, -0.7158, 0.6982, 0.01015, -0.7158, 0.6982, 0.01015, -0.7158, 0.6982, 0.01015, -0.7071, 0.0, -0.7071, -0.7071, 0.0, -0.7071, -0.7071, 0.0, -0.7071, -0.7071, 0.0, -0.7071, 0.0, 0.7071, 0.7071, 0.0, 0.7071, 0.7071, 0.0, 0.7071, 0.7071, 0.0, 0.7071, 0.7071, 0.7111, 0.7028, 0.02158, 0.7111, 0.7028, 0.02158, 0.7111, 0.7028, 0.02158, 0.7111, 0.7028, 0.02158, 0.0, 0.7071, -0.7071, 0.0, 0.7071, -0.7071, 0.0, 0.7071, -0.7071, 0.0, 0.7071, -0.7071, 0.7071, -9.588e-08, 0.7071, 0.7071, -9.588e-08, 0.7071, 0.7071, -9.588e-08, 0.7071, 0.7071, -9.588e-08, 0.7071, 0.7071, 0.0, -0.7071, 0.7071, 0.0, -0.7071, 0.7071, 0.0, -0.7071, 0.7071, 0.0, -0.7071, 0.9997, 0.007201, 0.02508, 0.9997, 0.007201, 0.02508, 0.9997, 0.007201, 0.02508, 0.9997, 0.007201, 0.02508, 0.9999, 0.01518, -0.003372, 0.9999, 0.01518, -0.003372, 0.9999, 0.01518, -0.003372, 0.9999, 0.01518, -0.003372, 0.9999, 0.005951, -0.01094, 0.9999, 0.005951, -0.01094, 0.9999, 0.005951, -0.01094, 0.9999, 0.005951, -0.01094, 0.6982, 0.7158, -0.006014, 0.6982, 0.7158, -0.006014, 0.6982, 0.7158, -0.006014, 0.6982, 0.7158, -0.006014, 0.7109, 0.7032, -0.009027, 0.7109, 0.7032, -0.009027, 0.7109, 0.7032, -0.009027, 0.7109, 0.7032, -0.009027, -0.7168, 0.6972, -0.0008486, -0.7168, 0.6972, -0.0008486, -0.7168, 0.6972, -0.0008486, -0.7168, 0.6972, -0.0008486, -0.7174, 0.6966, -0.006932, -0.7174, 0.6966, -0.006932, -0.7174, 0.6966, -0.006932, -0.7174, 0.6966, -0.006932, -0.6982, -0.7159, -0.004941, -0.6982, -0.7159, -0.004941, -0.6982, -0.7159, -0.004941, -0.6982, -0.7159, -0.004941, -0.7091, -0.7045, 0.02854, -0.7091, -0.7045, 0.02854, -0.7091, -0.7045, 0.02854, -0.7091, -0.7045, 0.02854, 0.7169, -0.6972, -0.0008841, 0.7169, -0.6972, -0.0008841, 0.7169, -0.6972, -0.0008841, 0.7169, -0.6972, -0.0008841, 0.7161, -0.698, -0.006192, 0.7161, -0.698, -0.006192, 0.7161, -0.698, -0.006192, 0.7161, -0.698, -0.006192, -0.01129, 0.9999, -0.001524, -0.01129, 0.9999, -0.001524, -0.01129, 0.9999, -0.001524, -0.01129, 0.9999, -0.001524, -0.000923, 1.0, -0.0001303, -0.000923, 1.0, -0.0001303, -0.000923, 1.0, -0.0001303, -0.000923, 1.0, -0.0001303, -0.9999, -0.01495, -0.002981, -0.9999, -0.01495, -0.002981, -0.9999, -0.01495, -0.002981, -0.9999, -0.01495, -0.002981, -0.9987, -0.04751, 0.0176, -0.9987, -0.04751, 0.0176, -0.9987, -0.04751, 0.0176, -0.9987, -0.04751, 0.0176, 0.01144, -0.9999, -0.001406, 0.01144, -0.9999, -0.001406, 0.01144, -0.9999, -0.001406, 0.01144, -0.9999, -0.001406, 0.004207, -1.0, -0.002811, 0.004207, -1.0, -0.002811, 0.004207, -1.0, -0.002811, 0.004207, -1.0, -0.002811, 0.01394, -0.9999, 0.009365, 0.01394, -0.9999, 0.009365, 0.01394, -0.9999, 0.009365, 0.01394, -0.9999, 0.009365, -0.9954, -0.05404, -0.07874, -0.9954, -0.05404, -0.07874, -0.9954, -0.05404, -0.07874, -0.9954, -0.05404, -0.07874, -0.009785, 1.0, 0.001879, -0.009785, 1.0, 0.001879, -0.009785, 1.0, 0.001879, -0.009785, 1.0, 0.001879, 0.717, -0.697, -0.0007313, 0.717, -0.697, -0.0007313, 0.717, -0.697, -0.0007313, 0.717, -0.697, -0.0007313, -0.6974, -0.7092, -0.1031, -0.6974, -0.7092, -0.1031, -0.6974, -0.7092, -0.1031, -0.6974, -0.7092, -0.1031, -0.717, 0.6971, -0.0008966, -0.717, 0.6971, -0.0008966, -0.717, 0.6971, -0.0008966, -0.717, 0.6971, -0.0008966, 0.6999, 0.7142, 0.00285, 0.6999, 0.7142, 0.00285, 0.6999, 0.7142, 0.00285, 0.6999, 0.7142, 0.00285, 0.9999, 0.01447, 1.046e-05, 0.9999, 0.01447, 1.046e-05, 0.9999, 0.01447, 1.046e-05, 0.9999, 0.01447, 1.046e-05, 0.0, -1.698e-07, 1.0, 0.0, -1.698e-07, 1.0, 0.0, -1.698e-07, 1.0, 0.0, -1.698e-07, 1.0, 0.0, 0.0, -1.0, 0.0, 0.0, -1.0, 0.0, 0.0, -1.0, 0.0, 0.0, -1.0, 0.002569, -1.0, 0.0002979, 0.002569, -1.0, 0.0002979, 0.002569, -1.0, 0.0002979, 0.002569, -1.0, 0.0002979, -0.9998, -0.00653, 0.01826, -0.9998, -0.00653, 0.01826, -0.9998, -0.00653, 0.01826, -0.9998, -0.00653, 0.01826, -0.002487, 1.0, 0.0003098, -0.002487, 1.0, 0.0003098, -0.002487, 1.0, 0.0003098, -0.002487, 1.0, 0.0003098, 0.5774, -0.5773, 0.5774, 0.5774, -0.5773, 0.5774, 0.5774, -0.5773, 0.5774, -0.5773, -0.5774, 0.5774, -0.5773, -0.5774, 0.5774, -0.5773, -0.5774, 0.5774, -0.5773, -0.5774, -0.5774, -0.5773, -0.5774, -0.5774, -0.5773, -0.5774, -0.5774, 0.5774, -0.5773, -0.5774, 0.5774, -0.5773, -0.5774, 0.5774, -0.5773, -0.5774, -0.5774, 0.5774, 0.5773, -0.5774, 0.5774, 0.5773, -0.5774, 0.5774, 0.5773, -0.5773, 0.5773, -0.5774, -0.5773, 0.5773, -0.5774, -0.5773, 0.5773, -0.5774, 0.5774, 0.5773, 0.5773, 0.5774, 0.5773, 0.5773, 0.5774, 0.5773, 0.5773, 0.5774, 0.5773, -0.5774, 0.5774, 0.5773, -0.5774, 0.5774, 0.5773, -0.5774, 0.7175, -0.6964, 0.01334, 0.7175, -0.6964, 0.01334, 0.7175, -0.6964, 0.01334, 0.7175, -0.6964, 0.01334, 0.0, -0.7071, 0.7071, 0.0, -0.7071, 0.7071, 0.0, -0.7071, 0.7071, 0.0, -0.7071, 0.7071, -0.709, -0.705, 0.0153, -0.709, -0.705, 0.0153, -0.709, -0.705, 0.0153, -0.709, -0.705, 0.0153, 0.0, -0.7071, -0.7071, 0.0, -0.7071, -0.7071, 0.0, -0.7071, -0.7071, 0.0, -0.7071, -0.7071, -0.7071, -1.316e-07, 0.7071, -0.7071, -1.316e-07, 0.7071, -0.7071, -1.316e-07, 0.7071, -0.7071, -1.316e-07, 0.7071, -0.7158, 0.6982, 0.01015, -0.7158, 0.6982, 0.01015, -0.7158, 0.6982, 0.01015, -0.7158, 0.6982, 0.01015, -0.7071, 0.0, -0.7071, -0.7071, 0.0, -0.7071, -0.7071, 0.0, -0.7071, -0.7071, 0.0, -0.7071, 0.0, 0.7071, 0.7071, 0.0, 0.7071, 0.7071, 0.0, 0.7071, 0.7071, 0.0, 0.7071, 0.7071, 0.7111, 0.7028, 0.02158, 0.7111, 0.7028, 0.02158, 0.7111, 0.7028, 0.02158, 0.7111, 0.7028, 0.02158, 0.0, 0.7071, -0.7071, 0.0, 0.7071, -0.7071, 0.0, 0.7071, -0.7071, 0.0, 0.7071, -0.7071, 0.7071, -7.956e-08, 0.7071, 0.7071, -7.956e-08, 0.7071, 0.7071, -7.956e-08, 0.7071, 0.7071, -7.956e-08, 0.7071, 0.7071, 0.0, -0.7071, 0.7071, 0.0, -0.7071, 0.7071, 0.0, -0.7071, 0.7071, 0.0, -0.7071, 0.9997, 0.007202, 0.02508, 0.9997, 0.007202, 0.02508, 0.9997, 0.007202, 0.02508, 0.9997, 0.007202, 0.02508, 0.9986, -0.02245, -0.04717, 0.9986, -0.02245, -0.04717, 0.9986, -0.02245, -0.04717, 0.9986, -0.02245, -0.04717, 0.9999, 0.005951, -0.01094, 0.9999, 0.005951, -0.01094, 0.9999, 0.005951, -0.01094, 0.9999, 0.005951, -0.01094, 0.6982, 0.7158, -0.006014, 0.6982, 0.7158, -0.006014, 0.6982, 0.7158, -0.006014, 0.6982, 0.7158, -0.006014, 0.7109, 0.7032, -0.009027, 0.7109, 0.7032, -0.009027, 0.7109, 0.7032, -0.009027, 0.7109, 0.7032, -0.009027, -0.7168, 0.6972, -0.0008486, -0.7168, 0.6972, -0.0008486, -0.7168, 0.6972, -0.0008486, -0.7168, 0.6972, -0.0008486, -0.7174, 0.6966, -0.006932, -0.7174, 0.6966, -0.006932, -0.7174, 0.6966, -0.006932, -0.7174, 0.6966, -0.006932, -0.6982, -0.7159, -0.004941, -0.6982, -0.7159, -0.004941, -0.6982, -0.7159, -0.004941, -0.6982, -0.7159, -0.004941, -0.7124, -0.7017, -0.01029, -0.7124, -0.7017, -0.01029, -0.7124, -0.7017, -0.01029, -0.7124, -0.7017, -0.01029, 0.7182, -0.6928, -0.06592, 0.7182, -0.6928, -0.06592, 0.7182, -0.6928, -0.06592, 0.7182, -0.6928, -0.06592, 0.7161, -0.698, -0.006192, 0.7161, -0.698, -0.006192, 0.7161, -0.698, -0.006192, 0.7161, -0.698, -0.006192, -0.01129, 0.9999, -0.001524, -0.01129, 0.9999, -0.001524, -0.01129, 0.9999, -0.001524, -0.01129, 0.9999, -0.001524, -0.000923, 1.0, -0.0001304, -0.000923, 1.0, -0.0001304, -0.000923, 1.0, -0.0001304, -0.000923, 1.0, -0.0001304, -0.9999, -0.01495, -0.002981, -0.9999, -0.01495, -0.002981, -0.9999, -0.01495, -0.002981, -0.9999, -0.01495, -0.002981, -0.9999, -0.006546, -0.01239, -0.9999, -0.006546, -0.01239, -0.9999, -0.006546, -0.01239, -0.9999, -0.006546, -0.01239, 0.01561, -0.9999, -0.005542, 0.01561, -0.9999, -0.005542, 0.01561, -0.9999, -0.005542, 0.01561, -0.9999, -0.005542, 0.000874, -1.0, -0.0001318, 0.000874, -1.0, -0.0001318, 0.000874, -1.0, -0.0001318, 0.000874, -1.0, -0.0001318, 0.01361, -0.9999, 0.008796, 0.01361, -0.9999, 0.008796, 0.01361, -0.9999, 0.008796, 0.01361, -0.9999, 0.008796, -0.9999, -0.01447, 1.507e-05, -0.9999, -0.01447, 1.507e-05, -0.9999, -0.01447, 1.507e-05, -0.9999, -0.01447, 1.507e-05, -0.009785, 1.0, 0.001879, -0.009785, 1.0, 0.001879, -0.009785, 1.0, 0.001879, -0.009785, 1.0, 0.001879, 0.7135, -0.6958, 0.08202, 0.7135, -0.6958, 0.08202, 0.7135, -0.6958, 0.08202, 0.7135, -0.6958, 0.08202, -0.6998, -0.7143, 0.00471, -0.6998, -0.7143, 0.00471, -0.6998, -0.7143, 0.00471, -0.6998, -0.7143, 0.00471, -0.717, 0.6971, -0.0008966, -0.717, 0.6971, -0.0008966, -0.717, 0.6971, -0.0008966, -0.717, 0.6971, -0.0008966, 0.6999, 0.7142, 0.00285, 0.6999, 0.7142, 0.00285, 0.6999, 0.7142, 0.00285, 0.6999, 0.7142, 0.00285, 0.9984, -0.02551, 0.05079, 0.9984, -0.02551, 0.05079, 0.9984, -0.02551, 0.05079, 0.9984, -0.02551, 0.05079, 0.9991, -0.04151, -1.877e-09, 0.9991, -0.04151, -1.877e-09, 0.9991, -0.04151, -1.877e-09, 0.9991, -0.04151, -1.877e-09, -0.9991, 0.04151, 6.257e-10, -0.9991, 0.04151, 6.257e-10, -0.9991, 0.04151, 6.257e-10, -0.9991, 0.04151, 6.257e-10, -0.04121, -0.9991, -0.002032, -0.04121, -0.9991, -0.002032, -0.04121, -0.9991, -0.002032, -0.04121, -0.9991, -0.002032, 0.0181, -0.004423, 0.9998, 0.0181, -0.004423, 0.9998, 0.0181, -0.004423, 0.9998, 0.0181, -0.004423, 0.9998, 0.04183, 0.9991, 0.001967, 0.04183, 0.9991, 0.001967, 0.04183, 0.9991, 0.001967, 0.04183, 0.9991, 0.001967, 0.5529, -0.6008, -0.5774, 0.5529, -0.6008, -0.5774, 0.5529, -0.6008, -0.5774, 0.5529, -0.6008, 0.5774, 0.5529, -0.6008, 0.5774, 0.5529, -0.6008, 0.5774, -0.6008, -0.5529, 0.5774, -0.6008, -0.5529, 0.5774, -0.6008, -0.5529, 0.5774, -0.6008, -0.5529, -0.5774, -0.6008, -0.5529, -0.5774, -0.6008, -0.5529, -0.5774, 0.6008, 0.5529, 0.5774, 0.6008, 0.5529, 0.5774, 0.6008, 0.5529, 0.5774, -0.5529, 0.6008, 0.5774, -0.5529, 0.6008, 0.5774, -0.5529, 0.6008, 0.5774, 0.6008, 0.5529, -0.5774, 0.6008, 0.5529, -0.5774, 0.6008, 0.5529, -0.5774, -0.5529, 0.6008, -0.5773, -0.5529, 0.6008, -0.5773, -0.5529, 0.6008, -0.5773, -0.01583, -0.7011, -0.7129, -0.01583, -0.7011, -0.7129, -0.01583, -0.7011, -0.7129, -0.01583, -0.7011, -0.7129, 0.6771, -0.7359, -4.164e-08, 0.6771, -0.7359, -4.164e-08, 0.6771, -0.7359, -4.164e-08, 0.6771, -0.7359, -4.164e-08, -0.01404, -0.7059, 0.7081, -0.01404, -0.7059, 0.7081, -0.01404, -0.7059, 0.7081, -0.01404, -0.7059, 0.7081, -0.7359, -0.6771, 0.0, -0.7359, -0.6771, 0.0, -0.7359, -0.6771, 0.0, -0.7359, -0.6771, 0.0, 0.7065, -0.02935, 0.7071, 0.7065, -0.02935, 0.7071, 0.7065, -0.02935, 0.7071, 0.7065, -0.02935, 0.7071, 0.03926, 0.7011, 0.712, 0.03926, 0.7011, 0.712, 0.03926, 0.7011, 0.712, 0.03926, 0.7011, 0.712, -0.7065, 0.02935, 0.7071, -0.7065, 0.02935, 0.7071, -0.7065, 0.02935, 0.7071, -0.7065, 0.02935, 0.7071, 0.7359, 0.6771, 4.164e-08, 0.7359, 0.6771, 4.164e-08, 0.7359, 0.6771, 4.164e-08, 0.7359, 0.6771, 4.164e-08, 0.05074, 0.7031, -0.7093, 0.05074, 0.7031, -0.7093, 0.05074, 0.7031, -0.7093, 0.05074, 0.7031, -0.7093, -0.6771, 0.7359, 4.164e-08, -0.6771, 0.7359, 4.164e-08, -0.6771, 0.7359, 4.164e-08, -0.6771, 0.7359, 4.164e-08, 0.7065, -0.02935, -0.7071, 0.7065, -0.02935, -0.7071, 0.7065, -0.02935, -0.7071, 0.7065, -0.02935, -0.7071, -0.7065, 0.02935, -0.7071, -0.7065, 0.02935, -0.7071, -0.7065, 0.02935, -0.7071, -0.7065, 0.02935, -0.7071, 0.02524, 0.003, -0.9997, 0.02524, 0.003, -0.9997, 0.02524, 0.003, -0.9997, 0.02524, 0.003, -0.9997, -0.003353, 0.004347, -1.0, -0.003353, 0.004347, -1.0, -0.003353, 0.004347, -1.0, -0.003353, 0.004347, -1.0, 0.02323, 0.7092, -0.7047, 0.02323, 0.7092, -0.7047, 0.02323, 0.7092, -0.7047, 0.02323, 0.7092, -0.7047, -0.001934, 0.007801, -1.0, -0.001934, 0.007801, -1.0, -0.001934, 0.007801, -1.0, -0.001934, 0.007801, -1.0, 0.0282, 0.7038, 0.7098, 0.0282, 0.7038, 0.7098, 0.0282, 0.7038, 0.7098, 0.0282, 0.7038, 0.7098, 0.02753, 0.7044, -0.7092, 0.02753, 0.7044, -0.7092, 0.02753, 0.7044, -0.7092, 0.02753, 0.7044, -0.7092, -0.03457, -0.7087, 0.7046, -0.03457, -0.7087, 0.7046, -0.03457, -0.7087, 0.7046, -0.03457, -0.7087, 0.7046, 0.02759, 0.6963, 0.7172, 0.02759, 0.6963, 0.7172, 0.02759, 0.6963, 0.7172, 0.02759, 0.6963, 0.7172, -0.03032, -0.7037, -0.7098, -0.03032, -0.7037, -0.7098, -0.03032, -0.7037, -0.7098, -0.03032, -0.7037, -0.7098, -0.03108, -0.7041, 0.7094, -0.03108, -0.7041, 0.7094, -0.03108, -0.7041, 0.7094, -0.03108, -0.7041, 0.7094, 0.03987, 0.9992, 0.004411, 0.03987, 0.9992, 0.004411, 0.03987, 0.9992, 0.004411, 0.03987, 0.9992, 0.004411, -0.03023, -0.6964, -0.717, -0.03023, -0.6964, -0.717, -0.03023, -0.6964, -0.717, -0.03023, -0.6964, -0.717, -0.003288, -0.004006, 1.0, -0.003288, -0.004006, 1.0, -0.003288, -0.004006, 1.0, -0.003288, -0.004006, 1.0, 0.04157, 0.9991, 0.004666, 0.04157, 0.9991, 0.004666, 0.04157, 0.9991, 0.004666, 0.04157, 0.9991, 0.004666, -0.04303, -0.9991, -0.004475, -0.04303, -0.9991, -0.004475, -0.04303, -0.9991, -0.004475, -0.04303, -0.9991, -0.004475, -0.002679, -0.007668, 1.0, -0.002679, -0.007668, 1.0, -0.002679, -0.007668, 1.0, -0.002679, -0.007668, 1.0, -0.04145, -0.9991, -0.004687, -0.04145, -0.9991, -0.004687, -0.04145, -0.9991, -0.004687, -0.04145, -0.9991, -0.004687, -0.0412, -0.9991, -0.007511, -0.0412, -0.9991, -0.007511, -0.0412, -0.9991, -0.007511, -0.0412, -0.9991, -0.007511, -0.07014, -0.004761, 0.9975, -0.07014, -0.004761, 0.9975, -0.07014, -0.004761, 0.9975, -0.07014, -0.004761, 0.9975, 0.04157, 0.9991, 0.007109, 0.04157, 0.9991, 0.007109, 0.04157, 0.9991, 0.007109, 0.04157, 0.9991, 0.007109, -0.03033, -0.699, -0.7145, -0.03033, -0.699, -0.7145, -0.03033, -0.699, -0.7145, -0.03033, -0.699, -0.7145, -0.07905, -0.7043, 0.7055, -0.07905, -0.7043, 0.7055, -0.07905, -0.7043, 0.7055, -0.07905, -0.7043, 0.7055, -0.03205, 0.09092, 0.9953, -0.03205, 0.09092, 0.9953, -0.03205, 0.09092, 0.9953, -0.03205, 0.09092, 0.9953, 0.02771, 0.7085, -0.7052, 0.02771, 0.7085, -0.7052, 0.02771, 0.7085, -0.7052, 0.02771, 0.7085, -0.7052, -0.001918, 0.008185, -1.0, -0.001918, 0.008185, -1.0, -0.001918, 0.008185, -1.0, -0.001918, 0.008185, -1.0, -0.04166, -0.9991, -0.006202, -0.04166, -0.9991, -0.006202, -0.04166, -0.9991, -0.006202, -0.04166, -0.9991, -0.006202, 0.06483, -0.01036, 0.9978, 0.06483, -0.01036, 0.9978, 0.06483, -0.01036, 0.9978, 0.06483, -0.01036, 0.9978, 0.04157, 0.9991, 0.005896, 0.04157, 0.9991, 0.005896, 0.04157, 0.9991, 0.005896, 0.04157, 0.9991, 0.005896, -0.03028, -0.6977, -0.7157, -0.03028, -0.6977, -0.7157, -0.03028, -0.6977, -0.7157, -0.03028, -0.6977, -0.7157, 0.01663, -0.7093, 0.7047, 0.01663, -0.7093, 0.7047, 0.01663, -0.7093, 0.7047, 0.01663, -0.7093, 0.7047, 0.03491, 0.08764, 0.9955, 0.03491, 0.08764, 0.9955, 0.03491, 0.08764, 0.9955, 0.03491, 0.08764, 0.9955, 0.02762, 0.7065, -0.7072, 0.02762, 0.7065, -0.7072, 0.02762, 0.7065, -0.7072, 0.02762, 0.7065, -0.7072, -0.001926, 0.007993, -1.0, -0.001926, 0.007993, -1.0, -0.001926, 0.007993, -1.0, -0.001926, 0.007993, -1.0, -0.00191, 0.008377, -1.0, -0.00191, 0.008377, -1.0, -0.00191, 0.008377, -1.0, -0.00191, 0.008377, -1.0, 0.02779, 0.7105, -0.7032, 0.02779, 0.7105, -0.7032, 0.02779, 0.7105, -0.7032, 0.02779, 0.7105, -0.7032, 0.02778, 0.7004, 0.7132, 0.02778, 0.7004, 0.7132, 0.02778, 0.7004, 0.7132, 0.02778, 0.7004, 0.7132, -0.03133, -0.7103, 0.7032, -0.03133, -0.7103, 0.7032, -0.03133, -0.7103, 0.7032, -0.03133, -0.7103, 0.7032, -0.03038, -0.7003, -0.7132, -0.03038, -0.7003, -0.7132, -0.03038, -0.7003, -0.7132, -0.03038, -0.7003, -0.7132, 0.04157, 0.9991, 0.008307, 0.04157, 0.9991, 0.008307, 0.04157, 0.9991, 0.008307, 0.04157, 0.9991, 0.008307, -0.002698, -0.008117, 1.0, -0.002698, -0.008117, 1.0, -0.002698, -0.008117, 1.0, -0.002698, -0.008117, 1.0, -0.04145, -0.9991, -0.008306, -0.04145, -0.9991, -0.008306, -0.04145, -0.9991, -0.008306, -0.04145, -0.9991, -0.008306])] * 3)])
me_cube_003 = bpy.data.meshes.new('Cube.003')
me_cube_003.from_pydata([(-0.4834, -1.263, -0.3808), (-0.4834, -1.386, -0.258), (-0.6062, -1.263, -0.258), (-0.4834, -1.386, 0.4172), (-0.6062, -1.263, 0.4172), (-0.4834, 1.263, -0.3808), (-0.6062, 1.263, -0.258), (-0.4834, 1.386, -0.258), (-0.4834, 1.386, 0.4172), (-0.6062, 1.263, 0.4172), (0.4834, -1.263, -0.3808), (0.6062, -1.263, -0.258), (0.4834, -1.386, -0.258), (0.4834, -1.386, 0.4172), (0.6062, -1.263, 0.4172), (0.4834, 1.263, -0.3808), (0.4834, 1.386, -0.258), (0.6062, 1.263, -0.258), (0.6062, 1.263, 0.4172), (0.4834, 1.386, 0.4172), (-0.4561, -1.236, -0.3108), (-0.4561, -1.316, -0.2307), (-0.5362, -1.236, -0.2307), (-0.4528, -1.312, 0.4172), (-0.5323, -1.232, 0.4172), (-0.4561, 1.236, -0.3108), (-0.5362, 1.236, -0.2307), (-0.4561, 1.316, -0.2307), (-0.4528, 1.312, 0.4172), (-0.5323, 1.232, 0.4172), (0.4561, -1.236, -0.3108), (0.5362, -1.236, -0.2307), (0.4561, -1.316, -0.2307), (0.4528, -1.312, 0.4172), (0.5323, -1.232, 0.4172), (0.4561, 1.236, -0.3108), (0.4561, 1.316, -0.2307), (0.5362, 1.236, -0.2307), (0.5323, 1.232, 0.4172), (0.4528, 1.312, 0.4172)], [], [(12, 13, 3, 1), (17, 18, 14, 11), (2, 4, 9, 6), (7, 8, 19, 16), (0, 1, 2), (5, 6, 7), (10, 11, 12), (15, 16, 17), (5, 0, 2, 6), (1, 3, 4, 2), (8, 7, 6, 9), (15, 5, 7, 16), (18, 17, 16, 19), (10, 15, 17, 11), (13, 12, 11, 14), (0, 10, 12, 1), (5, 15, 10, 0), (32, 21, 23, 33), (37, 31, 34, 38), (22, 26, 29, 24), (27, 36, 39, 28), (20, 22, 21), (25, 27, 26), (30, 32, 31), (35, 37, 36), (25, 26, 22, 20), (21, 22, 24, 23), (28, 29, 26, 27), (35, 36, 27, 25), (38, 39, 36, 37), (30, 31, 37, 35), (33, 34, 31, 32), (20, 21, 32, 30), (25, 20, 30, 35), (4, 3, 23, 24), (8, 9, 29, 28), (13, 14, 34, 33), (18, 19, 39, 38), (9, 4, 24, 29), (19, 8, 28, 39), (14, 18, 38, 34), (3, 13, 33, 23)])
me_cube_003.polygons.foreach_set('material_index', [1, 1, 1, 1, 1, 1, 1, 1, 1, 1, 1, 1, 1, 1, 1, 1, 1, 0, 0, 0, 0, 0, 0, 0, 0, 0, 0, 0, 0, 0, 0, 0, 0, 0, 1, 1, 1, 1, 1, 1, 1, 1])
_uv = me_cube_003.uv_layers.new(name='UVMap')
_uv.uv.foreach_set('vector', [0.8305, 0.5757, 0.6962, 0.5757, 0.6957, 0.4269, 0.83, 0.4269, 0.5055, 0.5731, 0.6398, 0.5731, 0.6412, 0.9622, 0.5069, 0.9622, 0.83, 0.389, 0.6957, 0.389, 0.6971, 0.0, 0.8314, 0.0, 0.0245, 0.6415, 0.1588, 0.6415, 0.1583, 0.7904, 0.02397, 0.7904, 0.8545, 0.4079, 0.83, 0.4269, 0.83, 0.389, 0.0, 0.6226, 0.0245, 0.6037, 0.0245, 0.6415, 0.4824, 0.9811, 0.5069, 0.9622, 0.5069, 1.0, 0.6585, 0.5731, 0.6757, 0.6, 0.6412, 0.6, 0.2656, 0.02675, 0.2656, 0.5769, 0.2412, 0.5769, 0.2412, 0.02675, 0.83, 0.4269, 0.6957, 0.4269, 0.6957, 0.389, 0.83, 0.389, 0.1588, 0.6415, 0.0245, 0.6415, 0.0245, 0.6037, 0.1588, 0.6037, 0.4579, 0.02675, 0.2656, 0.02675, 0.2656, 0.0, 0.4579, 0.0, 0.6412, 0.747, 0.6412, 0.6, 0.6757, 0.6, 0.6757, 0.747, 0.4579, 0.5769, 0.4579, 0.02675, 0.4824, 0.02675, 0.4824, 0.5769, 0.6412, 1.0, 0.5069, 1.0, 0.5069, 0.9622, 0.6412, 0.9622, 0.2656, 0.5769, 0.4579, 0.5769, 0.4579, 0.6037, 0.2656, 0.6037, 0.2656, 0.02675, 0.4579, 0.02675, 0.4579, 0.5769, 0.2656, 0.5769, 0.1747, 0.7441, 0.1747, 0.6037, 0.3036, 0.6043, 0.3035, 0.7437, 0.8704, 0.3806, 0.8711, 0.0, 1.0, 0.000858, 0.9992, 0.3804, 0.7116, 0.981, 0.7115, 0.6004, 0.8404, 0.6008, 0.8405, 0.9804, 0.8711, 0.5457, 0.8704, 0.4053, 0.9993, 0.4049, 1.0, 0.5444, 0.3149, 0.6037, 0.3262, 0.6211, 0.3036, 0.6211, 0.6957, 0.588, 0.7116, 0.5757, 0.7115, 0.6004, 0.1588, 0.7565, 0.1747, 0.7441, 0.1747, 0.7688, 0.8545, 0.393, 0.8704, 0.3806, 0.8704, 0.4053, 0.4983, 0.5557, 0.4824, 0.5557, 0.4824, 0.01745, 0.4983, 0.01745, 0.3036, 0.6211, 0.3262, 0.6211, 0.3261, 0.7622, 0.3037, 0.7622, 0.8405, 0.5763, 0.8404, 0.6008, 0.7115, 0.6004, 0.7116, 0.5757, 0.6797, 0.5557, 0.6797, 0.5731, 0.4983, 0.5731, 0.4983, 0.5557, 0.9992, 0.3804, 0.9993, 0.4049, 0.8704, 0.4053, 0.8704, 0.3806, 0.6797, 0.01745, 0.6957, 0.01745, 0.6957, 0.5557, 0.6797, 0.5557, 0.3035, 0.7437, 0.3036, 0.7682, 0.1747, 0.7688, 0.1747, 0.7441, 0.4983, 0.01745, 0.4983, 0.0, 0.6797, 0.0, 0.6797, 0.01745, 0.4983, 0.5557, 0.4983, 0.01745, 0.6797, 0.01745, 0.6797, 0.5557, 0.0, 0.02675, 0.02443, 0.0, 0.03052, 0.0161, 0.0147, 0.03342, 0.02443, 0.6037, 1.423e-07, 0.5769, 0.0147, 0.5702, 0.03052, 0.5876, 0.2167, 0.0, 0.2412, 0.02675, 0.2265, 0.03342, 0.2107, 0.0161, 0.2412, 0.5769, 0.2167, 0.6037, 0.2107, 0.5876, 0.2265, 0.5702, 1.423e-07, 0.5769, 0.0, 0.02675, 0.0147, 0.03342, 0.0147, 0.5702, 0.2167, 0.6037, 0.02443, 0.6037, 0.03052, 0.5876, 0.2107, 0.5876, 0.2412, 0.02675, 0.2412, 0.5769, 0.2265, 0.5702, 0.2265, 0.03342, 0.02443, 0.0, 0.2167, 0.0, 0.2107, 0.0161, 0.03052, 0.0161])
me_cube_003.materials.append(mat_big_crate_inner)
me_cube_003.materials.append(mat_big_crate_outer)
me_cube_003.use_remesh_preserve_volume = False
me_cube_003.use_remesh_preserve_attributes = False
me_cube_003.use_mirror_vertex_groups = False
me_cube_003.update()
me_cube_004 = bpy.data.meshes.new('Cube.004')
me_cube_004.from_pydata([(-1.103, -1.457, 0.05344), (-1.112, -1.303, 0.1933), (-1.266, -1.294, 0.05344), (-1.112, 1.284, 0.1933), (-1.103, 1.438, 0.05344), (-1.266, 1.275, 0.05344), (-0.0838, -1.303, 0.1933), (-0.09278, -1.457, 0.05344), (0.07004, -1.294, 0.05344), (-0.0838, 1.284, 0.1933), (0.07004, 1.275, 0.05344), (-0.09278, 1.438, 0.05344), (-1.081, -1.396, -0.008313), (-1.081, -1.273, 0.1145), (-1.204, -1.273, -0.008313), (-1.081, 1.253, 0.1145), (-1.081, 1.376, -0.008313), (-1.204, 1.253, -0.008313), (-0.1145, -1.273, 0.1145), (-0.1145, -1.396, -0.008313), (0.008292, -1.273, -0.008313), (-0.1145, 1.253, 0.1145), (0.008292, 1.253, -0.008313), (-0.1145, 1.376, -0.008313)], [], [(9, 3, 1, 6), (0, 1, 2), (3, 4, 5), (6, 7, 8), (9, 10, 11), (1, 3, 5, 2), (3, 9, 11, 4), (9, 6, 8, 10), (6, 1, 0, 7), (21, 18, 13, 15), (12, 14, 13), (15, 17, 16), (18, 20, 19), (21, 23, 22), (13, 14, 17, 15), (15, 16, 23, 21), (21, 22, 20, 18), (18, 19, 12, 13), (0, 2, 14, 12), (5, 4, 16, 17), (8, 7, 19, 20), (11, 10, 22, 23), (2, 5, 17, 14), (4, 11, 23, 16), (10, 8, 20, 22), (7, 0, 12, 19)])
me_cube_004.polygons.foreach_set('material_index', [0, 0, 0, 0, 0, 0, 0, 0, 0, 1, 0, 0, 0, 0, 0, 0, 0, 0, 0, 0, 0, 0, 0, 0, 0, 0])
_uv = me_cube_004.uv_layers.new(name='UVMap')
_uv.uv.foreach_set('vector', [0.4424, 0.9469, 0.05758, 0.9469, 0.05758, 0.05314, 0.4424, 0.05314, 0.06094, 8.235e-08, 0.05758, 0.05314, 0.0, 0.05624, 0.05758, 0.9469, 0.06094, 1.0, 1.785e-07, 0.9438, 0.4424, 0.05314, 0.4391, 0.0, 0.5, 0.05624, 0.4424, 0.9469, 0.5, 0.9438, 0.4391, 1.0, 0.05758, 0.05314, 0.05758, 0.9469, 1.785e-07, 0.9438, 0.0, 0.05624, 0.05758, 0.9469, 0.4424, 0.9469, 0.4391, 1.0, 0.06094, 1.0, 0.4424, 0.9469, 0.4424, 0.05314, 0.5, 0.05624, 0.5, 0.9438, 0.4424, 0.05314, 0.05758, 0.05314, 0.06094, 8.235e-08, 0.4391, 0.0, 0.9309, 0.06375, 0.9309, 0.9362, 0.5691, 0.9362, 0.5691, 0.06375, 0.5691, 0.9787, 0.5231, 0.9362, 0.5691, 0.9362, 0.5691, 0.06375, 0.5231, 0.06375, 0.5691, 0.02133, 0.9309, 0.9362, 0.9769, 0.9362, 0.9309, 0.9787, 0.9309, 0.06375, 0.9309, 0.02133, 0.9769, 0.06375, 0.5691, 0.9362, 0.5231, 0.9362, 0.5231, 0.06375, 0.5691, 0.06375, 0.5691, 0.06375, 0.5691, 0.02133, 0.9309, 0.02133, 0.9309, 0.06375, 0.9309, 0.06375, 0.9769, 0.06375, 0.9769, 0.9362, 0.9309, 0.9362, 0.9309, 0.9362, 0.9309, 0.9787, 0.5691, 0.9787, 0.5691, 0.9362, 0.5609, 1.0, 0.5, 0.9438, 0.5231, 0.9362, 0.5691, 0.9787, 0.5, 0.05624, 0.5609, 8.235e-08, 0.5691, 0.02133, 0.5231, 0.06375, 1.0, 0.9438, 0.9391, 1.0, 0.9309, 0.9787, 0.9769, 0.9362, 0.9391, 0.0, 1.0, 0.05624, 0.9769, 0.06375, 0.9309, 0.02133, 0.5, 0.9438, 0.5, 0.05624, 0.5231, 0.06375, 0.5231, 0.9362, 0.5609, 8.235e-08, 0.9391, 0.0, 0.9309, 0.02133, 0.5691, 0.02133, 1.0, 0.05624, 1.0, 0.9438, 0.9769, 0.9362, 0.9769, 0.06375, 0.9391, 1.0, 0.5609, 1.0, 0.5691, 0.9787, 0.9309, 0.9787])
me_cube_004.materials.append(mat_big_crate_cover_outer)
me_cube_004.materials.append(mat_big_crate_cover_inner)
me_cube_004.use_remesh_preserve_volume = False
me_cube_004.use_remesh_preserve_attributes = False
me_cube_004.use_mirror_vertex_groups = False
me_cube_004.update()
me_cube_005 = bpy.data.meshes.new('Cube.005')
me_cube_005.from_pydata([(-0.4834, -0.6253, -0.3808), (-0.4834, -0.7482, -0.258), (-0.6062, -0.6253, -0.258), (-0.4834, -0.7482, 0.4172), (-0.6062, -0.6253, 0.4172), (-0.4834, 0.6253, -0.3808), (-0.6062, 0.6253, -0.258), (-0.4834, 0.7482, -0.258), (-0.4834, 0.7482, 0.4172), (-0.6062, 0.6253, 0.4172), (0.4834, -0.6253, -0.3808), (0.6062, -0.6253, -0.258), (0.4834, -0.7482, -0.258), (0.4834, -0.7482, 0.4172), (0.6062, -0.6253, 0.4172), (0.4834, 0.6253, -0.3808), (0.4834, 0.7482, -0.258), (0.6062, 0.6253, -0.258), (0.6062, 0.6253, 0.4172), (0.4834, 0.7482, 0.4172), (-0.4561, -0.598, -0.3108), (-0.4561, -0.6781, -0.2307), (-0.5362, -0.598, -0.2307), (-0.4528, -0.6742, 0.4172), (-0.5323, -0.5947, 0.4172), (-0.4561, 0.598, -0.3108), (-0.5362, 0.598, -0.2307), (-0.4561, 0.6781, -0.2307), (-0.4528, 0.6742, 0.4172), (-0.5323, 0.5947, 0.4172), (0.4561, -0.598, -0.3108), (0.5362, -0.598, -0.2307), (0.4561, -0.6781, -0.2307), (0.4528, -0.6742, 0.4172), (0.5323, -0.5947, 0.4172), (0.4561, 0.598, -0.3108), (0.4561, 0.6781, -0.2307), (0.5362, 0.598, -0.2307), (0.5323, 0.5947, 0.4172), (0.4528, 0.6742, 0.4172)], [], [(12, 13, 3, 1), (17, 18, 14, 11), (2, 4, 9, 6), (7, 8, 19, 16), (0, 1, 2), (5, 6, 7), (10, 11, 12), (15, 16, 17), (5, 0, 2, 6), (1, 3, 4, 2), (8, 7, 6, 9), (15, 5, 7, 16), (18, 17, 16, 19), (10, 15, 17, 11), (13, 12, 11, 14), (0, 10, 12, 1), (5, 15, 10, 0), (32, 21, 23, 33), (37, 31, 34, 38), (22, 26, 29, 24), (27, 36, 39, 28), (20, 22, 21), (25, 27, 26), (30, 32, 31), (35, 37, 36), (25, 26, 22, 20), (21, 22, 24, 23), (28, 29, 26, 27), (35, 36, 27, 25), (38, 39, 36, 37), (30, 31, 37, 35), (33, 34, 31, 32), (20, 21, 32, 30), (25, 20, 30, 35), (4, 3, 23, 24), (8, 9, 29, 28), (13, 14, 34, 33), (18, 19, 39, 38), (9, 4, 24, 29), (19, 8, 28, 39), (14, 18, 38, 34), (3, 13, 33, 23)])
me_cube_005.polygons.foreach_set('material_index', [1, 1, 1, 1, 1, 1, 1, 1, 1, 1, 1, 1, 1, 1, 1, 1, 1, 0, 0, 0, 0, 0, 0, 0, 0, 0, 0, 0, 0, 0, 0, 0, 0, 0, 1, 1, 1, 1, 1, 1, 1, 1])
_uv = me_cube_005.uv_layers.new(name='UVMap')
_uv.uv.foreach_set('vector', [0.9626, 0.4514, 0.7531, 0.4514, 0.7523, 0.2742, 0.9618, 0.2742, 0.9629, 0.7256, 0.7534, 0.7256, 0.7523, 0.4964, 0.9618, 0.4964, 0.9618, 0.2292, 0.7523, 0.2292, 0.7534, 3.09e-08, 0.9629, 0.0, 0.2095, 0.9164, 1.849e-08, 0.9164, 0.0008276, 0.7393, 0.2103, 0.7393, 1.0, 0.2517, 0.9618, 0.2742, 0.9618, 0.2292, 0.2477, 0.939, 0.2095, 0.9615, 0.2095, 0.9164, 1.0, 0.4739, 0.9618, 0.4964, 0.9618, 0.4514, 0.5863, 0.3878, 0.6133, 0.4197, 0.5594, 0.4197, 0.4143, 0.03183, 0.4143, 0.356, 0.3762, 0.356, 0.3762, 0.03183, 0.9618, 0.2742, 0.7523, 0.2742, 0.7523, 0.2292, 0.9618, 0.2292, 1.849e-08, 0.9164, 0.2095, 0.9164, 0.2095, 0.9615, 0.0, 0.9615, 0.7142, 0.03183, 0.4143, 0.03183, 0.4143, 6.179e-08, 0.7142, 0.0, 0.5594, 0.5947, 0.5594, 0.4197, 0.6133, 0.4197, 0.6133, 0.5947, 0.7142, 0.356, 0.7142, 0.03183, 0.7523, 0.03183, 0.7523, 0.356, 0.7523, 0.4514, 0.9618, 0.4514, 0.9618, 0.4964, 0.7523, 0.4964, 0.4143, 0.356, 0.7142, 0.356, 0.7142, 0.3878, 0.4143, 0.3878, 0.4143, 0.03183, 0.7142, 0.03183, 0.7142, 0.356, 0.4143, 0.356, 0.3574, 0.9706, 0.3575, 0.8035, 0.5585, 0.8042, 0.5584, 0.9702, 0.3575, 0.607, 0.3584, 0.3878, 0.5594, 0.389, 0.5585, 0.607, 0.7772, 0.9741, 0.777, 0.755, 0.978, 0.7554, 0.9782, 0.9734, 0.3584, 0.8035, 0.3575, 0.6363, 0.5585, 0.6361, 0.5594, 0.8021, 0.6308, 0.3878, 0.6484, 0.4085, 0.6133, 0.4085, 0.7523, 0.7402, 0.7772, 0.7256, 0.777, 0.755, 0.3327, 0.9854, 0.3574, 0.9706, 0.3575, 1.0, 0.3327, 0.6217, 0.3575, 0.607, 0.3575, 0.6363, 0.02485, 0.7185, 7.397e-08, 0.7185, 0.0, 0.4086, 0.02485, 0.4086, 0.6133, 0.4085, 0.6484, 0.4085, 0.6483, 0.5764, 0.6134, 0.5764, 0.9782, 0.7263, 0.978, 0.7554, 0.777, 0.755, 0.7772, 0.7256, 0.3078, 0.7185, 0.3078, 0.7393, 0.02485, 0.7393, 0.02485, 0.7185, 0.5585, 0.607, 0.5585, 0.6361, 0.3575, 0.6363, 0.3575, 0.607, 0.3078, 0.4086, 0.3327, 0.4086, 0.3327, 0.7185, 0.3078, 0.7185, 0.5584, 0.9702, 0.5585, 0.9993, 0.3575, 1.0, 0.3574, 0.9706, 0.02485, 0.4086, 0.02485, 0.3878, 0.3078, 0.3878, 0.3078, 0.4086, 0.02485, 0.7185, 0.02485, 0.4086, 0.3078, 0.4086, 0.3078, 0.7185, 0.0, 0.03183, 0.03811, 6.179e-08, 0.04761, 0.01915, 0.02293, 0.03977, 0.03811, 0.3878, 7.397e-08, 0.356, 0.02293, 0.348, 0.04761, 0.3686, 0.338, 0.0, 0.3762, 0.03183, 0.3532, 0.03977, 0.3285, 0.01915, 0.3762, 0.356, 0.338, 0.3878, 0.3285, 0.3686, 0.3532, 0.348, 7.397e-08, 0.356, 0.0, 0.03183, 0.02293, 0.03977, 0.02293, 0.348, 0.338, 0.3878, 0.03811, 0.3878, 0.04761, 0.3686, 0.3285, 0.3686, 0.3762, 0.03183, 0.3762, 0.356, 0.3532, 0.348, 0.3532, 0.03977, 0.03811, 6.179e-08, 0.338, 0.0, 0.3285, 0.01915, 0.04761, 0.01915])
me_cube_005.materials.append(mat_big_crate_inner)
me_cube_005.materials.append(mat_big_crate_outer)
me_cube_005.use_remesh_preserve_volume = False
me_cube_005.use_remesh_preserve_attributes = False
me_cube_005.use_mirror_vertex_groups = False
me_cube_005.update()
me_cube_006 = bpy.data.meshes.new('Cube.006')
me_cube_006.from_pydata([(-1.115, -0.8274, 0.05816), (-1.124, -0.6736, 0.198), (-1.278, -0.6646, 0.05816), (-1.124, 0.6386, 0.198), (-1.115, 0.7924, 0.05816), (-1.278, 0.6296, 0.05816), (-0.09568, -0.6736, 0.198), (-0.1047, -0.8274, 0.05816), (0.05816, -0.6646, 0.05816), (-0.09568, 0.6386, 0.198), (0.05816, 0.6296, 0.05816), (-0.1047, 0.7924, 0.05816), (-1.093, -0.7657, -0.003589), (-1.093, -0.6428, 0.1192), (-1.216, -0.6428, -0.003589), (-1.093, 0.6078, 0.1192), (-1.093, 0.7306, -0.003589), (-1.216, 0.6078, -0.003589), (-0.1264, -0.6428, 0.1192), (-0.1264, -0.7657, -0.003589), (-0.003591, -0.6428, -0.003589), (-0.1264, 0.6078, 0.1192), (-0.003591, 0.6078, -0.003589), (-0.1264, 0.7306, -0.003589)], [], [(9, 3, 1, 6), (0, 1, 2), (3, 4, 5), (6, 7, 8), (9, 10, 11), (1, 3, 5, 2), (3, 9, 11, 4), (9, 6, 8, 10), (6, 1, 0, 7), (21, 18, 13, 15), (12, 14, 13), (15, 17, 16), (18, 20, 19), (21, 23, 22), (13, 14, 17, 15), (15, 16, 23, 21), (21, 22, 20, 18), (18, 19, 12, 13), (0, 2, 14, 12), (5, 4, 16, 17), (8, 7, 19, 20), (11, 10, 22, 23), (2, 5, 17, 14), (4, 11, 23, 16), (10, 8, 20, 22), (7, 0, 12, 19)])
me_cube_006.polygons.foreach_set('material_index', [0, 0, 0, 0, 0, 0, 0, 0, 0, 1, 0, 0, 0, 0, 0, 0, 0, 0, 0, 0, 0, 0, 0, 0, 0, 0])
_uv = me_cube_006.uv_layers.new(name='UVMap')
_uv.uv.foreach_set('vector', [0.9424, 0.905, 0.5576, 0.905, 0.5576, 0.09498, 0.9424, 0.09498, 0.5609, 0.0, 0.5576, 0.09498, 0.5, 0.1005, 0.5576, 0.905, 0.5609, 1.0, 0.5, 0.8995, 0.9424, 0.09498, 0.9391, 3.68e-08, 1.0, 0.1005, 0.9424, 0.905, 1.0, 0.8995, 0.9391, 1.0, 0.5576, 0.09498, 0.5576, 0.905, 0.5, 0.8995, 0.5, 0.1005, 0.5576, 0.905, 0.9424, 0.905, 0.9391, 1.0, 0.5609, 1.0, 0.9424, 0.905, 0.9424, 0.09498, 1.0, 0.1005, 1.0, 0.8995, 0.9424, 0.09498, 0.5576, 0.09498, 0.5609, 0.0, 0.9391, 3.68e-08, 0.4309, 0.114, 0.4309, 0.886, 0.06908, 0.886, 0.06908, 0.114, 0.06908, 0.9619, 0.02311, 0.886, 0.06908, 0.886, 0.06908, 0.114, 0.02311, 0.114, 0.06908, 0.03812, 0.4309, 0.886, 0.4769, 0.886, 0.4309, 0.9619, 0.4309, 0.114, 0.4309, 0.03812, 0.4769, 0.114, 0.06908, 0.886, 0.02311, 0.886, 0.02311, 0.114, 0.06908, 0.114, 0.06908, 0.114, 0.06908, 0.03812, 0.4309, 0.03812, 0.4309, 0.114, 0.4309, 0.114, 0.4769, 0.114, 0.4769, 0.886, 0.4309, 0.886, 0.4309, 0.886, 0.4309, 0.9619, 0.06908, 0.9619, 0.06908, 0.886, 0.06094, 1.0, 0.0, 0.8995, 0.02311, 0.886, 0.06908, 0.9619, 8.923e-08, 0.1005, 0.06094, 0.0, 0.06908, 0.03812, 0.02311, 0.114, 0.5, 0.8995, 0.4391, 1.0, 0.4309, 0.9619, 0.4769, 0.886, 0.4391, 3.68e-08, 0.5, 0.1005, 0.4769, 0.114, 0.4309, 0.03812, 0.0, 0.8995, 8.923e-08, 0.1005, 0.02311, 0.114, 0.02311, 0.886, 0.06094, 0.0, 0.4391, 3.68e-08, 0.4309, 0.03812, 0.06908, 0.03812, 0.5, 0.1005, 0.5, 0.8995, 0.4769, 0.886, 0.4769, 0.114, 0.4391, 1.0, 0.06094, 1.0, 0.06908, 0.9619, 0.4309, 0.9619])
me_cube_006.materials.append(mat_big_crate_cover_outer)
me_cube_006.materials.append(mat_big_crate_cover_inner)
me_cube_006.use_remesh_preserve_volume = False
me_cube_006.use_remesh_preserve_attributes = False
me_cube_006.use_mirror_vertex_groups = False
me_cube_006.update()

# ---- objects
ob_playerheightref = bpy.data.objects.new('PlayerHeightRef', me_playerheightref)
ob_doorref = bpy.data.objects.new('DoorRef', me_doorref)
ob_cube = bpy.data.objects.new('Cube', me_cube_001)
ob_cube_001 = bpy.data.objects.new('Cube.001', me_cube_002)
ob_doorref_001 = bpy.data.objects.new('DoorRef.001', me_doorref_001)
ob_big_crate_base = bpy.data.objects.new('big_crate_base', me_cube_003)
ob_big_crate_cover = bpy.data.objects.new('big_crate_cover', me_cube_004)
ob_small_crate_base = bpy.data.objects.new('small_crate_base', me_cube_005)
ob_small_crate_cover = bpy.data.objects.new('small_crate_cover', me_cube_006)

# ---- transforms, parenting, visibility, modifiers, constraints
ob_playerheightref.location = (12.26, -0.3623, 0.0)
ob_playerheightref.rotation_euler = (1.571, -0.0, 0.0)
ob_playerheightref.lineart.crease_threshold = 0.0
ob_doorref.location = (14.07, 8.522, 1.765)
ob_doorref.rotation_euler = (1.571, -0.0, 0.0)
ob_doorref.lineart.crease_threshold = 0.0
ob_cube.location = (0.0, 0.0, 0.0)
ob_cube.lineart.crease_threshold = 0.0
ob_cube_001.location = (-5.54, -4.592, 0.8537)
ob_cube_001.rotation_euler = (0.0, -0.0, 0.6701)
ob_cube_001.scale = (0.8189, 1.919, 0.5495)
ob_cube_001.lineart.crease_threshold = 0.0
ob_doorref_001.location = (14.1, 6.323, 2.197)
ob_doorref_001.lineart.crease_threshold = 0.0
ob_big_crate_base.location = (15.38, 0.0973, 0.3753)
ob_big_crate_base.lineart.crease_threshold = 0.0
ob_big_crate_cover.location = (15.98, 0.1069, 0.7778)
ob_big_crate_cover.lineart.crease_threshold = 0.0
ob_small_crate_base.location = (18.33, 0.7351, 0.3753)
ob_small_crate_base.lineart.crease_threshold = 0.0
ob_small_crate_cover.location = (18.94, 0.7526, 0.7731)
ob_small_crate_cover.lineart.crease_threshold = 0.0

# ---- collection membership
col_references.objects.link(ob_playerheightref)
col_references.objects.link(ob_doorref)
col_level.objects.link(ob_cube)
col_level.objects.link(ob_cube_001)
col_door.objects.link(ob_doorref_001)
col_crate.objects.link(ob_big_crate_base)
col_crate.objects.link(ob_big_crate_cover)
col_crate.objects.link(ob_small_crate_base)
col_crate.objects.link(ob_small_crate_cover)
def _layer_coll(name, lc=None):
    lc = lc or bpy.context.view_layer.layer_collection
    for c in lc.children:
        if c.name == name: return c
        r = _layer_coll(name, c)
        if r: return r
_layer_coll('References').exclude = True

# ---- scene / render settings (as saved in the file)
scene.frame_start = 1; scene.frame_end = 250; scene.frame_set(1)
scene.render.engine = 'BLENDER_EEVEE_NEXT'
scene.cycles.use_denoising = False
scene.cycles.samples = 128
scene.cycles.sampling_pattern = 'TABULATED_SOBOL'
scene.cycles.use_adaptive_sampling = False
scene.cycles.use_light_tree = False
scene.view_settings.view_transform = 'Filmic'
bpy.context.view_layer.update()

# ---- added for rendering (the .blend has no active camera and no usable light): camera, sun
cam_auto = bpy.data.cameras.new('AutoCamera')
cam_auto.lens = 50.0
cam_auto.sensor_width = 36.0
cam_auto.clip_end = 1000.0
ob_auto_camera = bpy.data.objects.new('AutoCamera', cam_auto)
scene.collection.objects.link(ob_auto_camera)
ob_auto_camera.location = (34.6996, -35.355, 26.4037)
ob_auto_camera.rotation_euler = (1.09748, -7.21219e-08, 0.694738)
scene.camera = ob_auto_camera
light_auto_sun = bpy.data.lights.new('AutoSun', 'SUN')
light_auto_sun.energy = 3.0
light_auto_sun.angle = 0.0523599
ob_auto_sun = bpy.data.objects.new('AutoSun', light_auto_sun)
scene.collection.objects.link(ob_auto_sun)
ob_auto_sun.rotation_euler = (0.872665, 0.174533, 0.523599)
bpy.context.view_layer.update()
